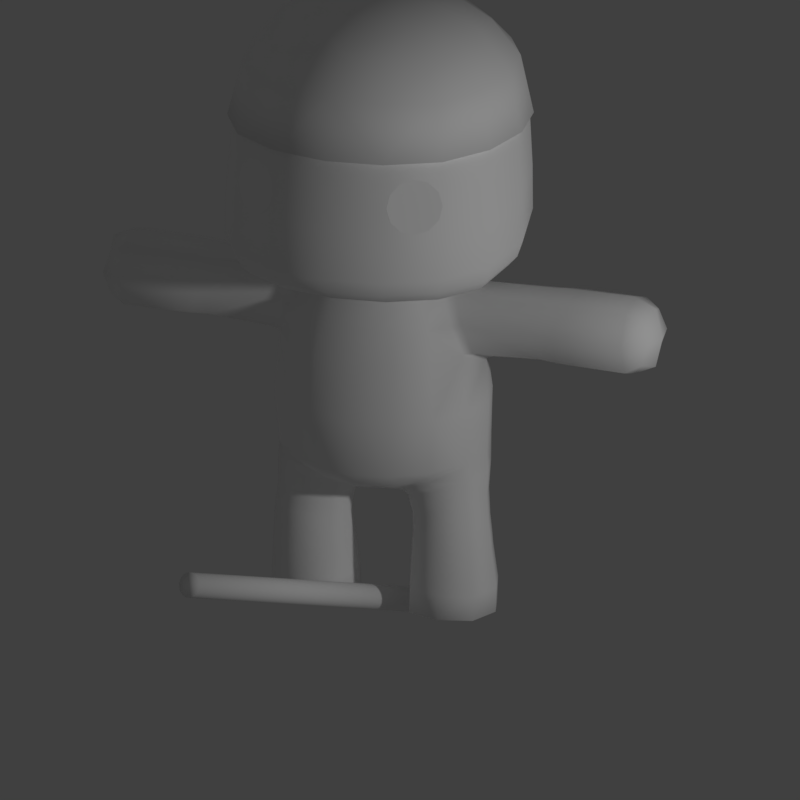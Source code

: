 # Source: CuteCharacter01.blend  (saved by Blender 2.78.0; exported with 4.5.12 LTS)
import bpy
from mathutils import Matrix  # noqa: F401  (used for matrix-valued properties, if any)

bpy.ops.wm.read_factory_settings(use_empty=True)
scene = bpy.context.scene
scene.name = 'Scene'

# ---- collections
col_collection_1 = bpy.data.collections.new('Collection 1'); scene.collection.children.link(col_collection_1)
col_collection_3 = bpy.data.collections.new('Collection 3'); scene.collection.children.link(col_collection_3)

# ---- materials (node trees are filled in below, after node groups)
mat_cutematerial = bpy.data.materials.new('CuteMaterial')
mat_cutematerial.alpha_threshold = 0.0
mat_cutematerial.use_transparent_shadow = False
mat_cutematerial.diffuse_color = (1.0, 1.0, 1.0, 1.0)
mat_cutematerial.roughness = 0.5
mat_cutematerial.specular_intensity = 0.2385
mat_cutematerial.line_color = (0.0, 0.0, 0.0, 1.0)

# ---- material node trees

# ---- world
world_world = bpy.data.worlds.new('World'); scene.world = world_world
world_world.color = (0.05088, 0.05088, 0.05088)
world_world.use_sun_shadow = False
world_world.sun_shadow_jitter_overblur = 0.0
world_world.cycles.sampling_method = 'MANUAL'
world_world.light_settings.ao_factor = 0.2844

# ---- cameras
cam_camera = bpy.data.cameras.new('Camera')
cam_camera.type = 'ORTHO'
cam_camera.clip_end = 100.0
cam_camera.lens = 54.68
cam_camera.sensor_width = 32.0
cam_camera.sensor_height = 18.0
cam_camera.ortho_scale = 2.514
cam_camera.dof.focus_distance = 0.0
cam_camera.dof.aperture_fstop = 128.0

# ---- lights
light_lamp = bpy.data.lights.new('Lamp', 'POINT')
light_lamp.transmission_factor = 0.0
light_lamp.cutoff_distance = 30.0
light_lamp.energy = 100.0
light_lamp.shadow_buffer_clip_start = 1.001
light_lamp.shadow_soft_size = 0.1
light_lamp.shadow_maximum_resolution = 0.006
light_lamp.use_absolute_resolution = True

# ---- meshes
me_cube_001 = bpy.data.meshes.new('Cube.001')
me_cube_001.from_pydata([(-0.2257, -0.01271, 0.0004413), (-0.2335, -0.1641, 0.2532), (-0.2296, 0.1303, 0.008302), (-0.3725, -0.01258, 0.008302), (-0.2296, -0.1555, 0.008302), (-0.08668, -0.01258, 0.008302), (-0.2316, -0.1648, 0.3004), (-0.1043, -0.03492, 0.2532), (-0.3627, -0.03492, 0.2532), (-0.2335, 0.09424, 0.2532), (-0.9374, -0.03065, 1.003), (-0.6138, -0.03065, 0.8785), (-0.6138, -0.1556, 1.003), (-0.6138, -0.03065, 1.128), (-0.8452, 0.09728, 1.003), (-0.6138, 0.09431, 1.003), (-0.8452, -0.03065, 1.131), (-0.8452, -0.1586, 1.003), (-0.8452, -0.03065, 0.8756), (-0.5632, 0.09019, 1.003), (-0.5632, -0.03065, 1.124), (-0.5632, -0.03065, 0.8826), (-0.5632, -0.1515, 1.003), (-0.1061, -0.03925, 0.2887), (-0.3571, -0.03924, 0.3129), (-0.2316, 0.08869, 0.3007), (-0.1031, -0.01259, 0.0004413), (-0.2265, 0.1106, 0.0004413), (-0.2265, -0.1357, 0.0004413), (-0.3494, -0.01259, 0.0004413), (-0.1013, -0.03245, 0.2073), (-0.2336, 0.09979, 0.2073), (-0.2336, -0.1647, 0.2073), (-0.3658, -0.03245, 0.2073), (-0.1224, 0.09461, 0.008302), (-0.1224, -0.1198, 0.008302), (-0.3368, -0.1198, 0.008302), (-0.3368, 0.09461, 0.008302), (-0.2327, 0.1274, 0.08925), (-0.3756, -0.01554, 0.08925), (-0.2327, -0.1585, 0.08925), (-0.0898, -0.01554, 0.08925), (-0.1366, -0.1318, 0.2532), (-0.3304, -0.1318, 0.2532), (-0.1366, 0.06195, 0.2532), (-0.3304, 0.06195, 0.2532), (-0.9144, -0.03065, 0.9075), (-0.9144, 0.0653, 1.003), (-0.6138, 0.06307, 0.9098), (-0.9144, -0.1266, 1.003), (-0.6138, -0.1244, 0.9098), (-0.9144, -0.03065, 1.099), (-0.6138, -0.1244, 1.097), (-0.6138, 0.06307, 1.097), (-0.8452, 0.0653, 0.9075), (-0.8452, -0.1266, 0.9075), (-0.8452, -0.1266, 1.099), (-0.8452, 0.0653, 1.099), (-0.6626, 0.09533, 1.003), (-0.6626, -0.03065, 1.129), (-0.6626, -0.1566, 1.003), (-0.6626, -0.03065, 0.8775), (-0.5631, -0.1213, 1.094), (-0.5631, 0.05998, 1.094), (-0.5631, -0.1213, 0.9129), (-0.5631, 0.05998, 0.9129), (-0.09003, -0.02435, 0.3865), (-0.2257, 0.1153, 0.4267), (-0.2218, -0.1609, 0.437), (-0.3495, -0.02669, 0.481), (-0.14, -0.1324, 0.2913), (-0.3257, -0.1351, 0.3098), (-0.1375, 0.05673, 0.2917), (-0.3258, 0.05671, 0.3098), (-0.1363, 0.07854, 0.0004413), (-0.1363, -0.1037, 0.0004413), (-0.3184, -0.1036, 0.0004413), (-0.3184, 0.07836, 0.0004413), (-0.1344, 0.06673, 0.2073), (-0.1344, -0.1317, 0.2073), (-0.3328, -0.1317, 0.2073), (-0.3327, 0.06673, 0.2073), (-0.1255, 0.09165, 0.08925), (-0.1255, -0.1227, 0.08925), (-0.3399, -0.1227, 0.08925), (-0.3399, 0.09165, 0.08925), (-0.8964, 0.04042, 0.9324), (-0.8964, -0.1017, 0.9324), (-0.8964, -0.1017, 1.075), (-0.8964, 0.04042, 1.075), (-0.6626, 0.06384, 0.909), (-0.6626, -0.1251, 0.909), (-0.6626, -0.1251, 1.098), (-0.6626, 0.06384, 1.098), (-0.1222, 0.0832, 0.394), (-0.1224, -0.1322, 0.4065), (-0.3179, 0.081, 0.4785), (-0.3168, -0.1338, 0.4756), (0.0, -0.004091, 0.4023), (0.0, 0.1234, 0.4173), (0.0, -0.1333, 0.4164), (-0.07917, -0.0087, 0.4013), (-0.1123, 0.1102, 0.4242), (-0.1057, -0.1368, 0.4222), (-0.3434, -0.02254, 0.5464), (-0.3538, -0.03877, 0.71), (-0.3219, 0.08057, 0.7252), (-0.3118, 0.09774, 0.5658), (-0.3093, -0.1412, 0.5289), (-0.3238, -0.1544, 0.7131), (0.0, -0.3145, 0.5138), (0.0, -0.3338, 0.7017), (-0.137, -0.3141, 0.7039), (-0.1289, -0.2947, 0.5196), (0.0, 0.2454, 0.7153), (0.0, 0.2703, 0.563), (-0.1317, 0.249, 0.5671), (-0.1385, 0.2244, 0.7177), (0.0, -0.3165, 0.8919), (0.0, -0.2834, 0.9859), (-0.1162, -0.267, 0.9868), (-0.1297, -0.2984, 0.8931), (-0.3474, -0.04552, 0.8646), (-0.2468, 0.07382, 1.007), (-0.3016, 0.07126, 0.8915), (-0.3104, -0.1435, 0.9031), (-0.2696, -0.1528, 0.999), (0.0, 0.1241, 1.093), (-0.08832, 0.1097, 1.096), (0.0, 0.108, 1.116), (0.0, 0.1431, 1.045), (-0.1009, 0.128, 1.049), (-0.07525, 0.09473, 1.117), (0.0, 0.1676, 0.9671), (0.0, 0.2039, 0.8457), (-0.1334, 0.1829, 0.8516), (-0.1171, 0.1499, 0.9719), (-0.1915, -0.02337, 1.119), (-0.1876, 0.03723, 1.115), (-0.2174, -0.02365, 1.11), (-0.1975, -0.0919, 1.113), (-0.1701, -0.0216, 1.124), (-0.159, 0.03006, 1.126), (-0.2216, 0.04877, 1.082), (-0.2214, -0.09917, 1.097), (-0.159, -0.07763, 1.121), (0.0, -0.2103, 1.092), (-0.08653, -0.198, 1.097), (0.0, -0.2514, 1.046), (0.0, -0.171, 1.116), (-0.07238, -0.1608, 1.116), (-0.102, -0.2343, 1.051), (-0.2258, 0.1337, 0.4764), (-0.2087, -0.1798, 0.4726), (-0.1191, 0.2035, 0.4704), (0.0, 0.223, 0.4598), (-0.1185, -0.2294, 0.4622), (0.0, -0.2454, 0.4521), (-0.2541, 0.1669, 0.7224), (-0.2413, 0.188, 0.5701), (-0.2512, -0.255, 0.7081), (-0.2366, -0.2359, 0.5265), (-0.2057, 0.1116, 0.9915), (-0.2443, 0.1321, 0.8682), (-0.2123, -0.2172, 0.9898), (-0.2378, -0.2443, 0.8965), (-0.1272, 0.02409, 1.137), (-0.1367, -0.02013, 1.132), (-0.1272, -0.06851, 1.126), (-0.05175, -0.138, 1.122), (0.0, -0.1466, 1.122), (-0.05118, 0.07942, 1.14), (0.0, 0.08721, 1.14), (-0.133, 0.07216, 1.122), (-0.1542, 0.08051, 1.103), (-0.1795, 0.09132, 1.063), (-0.1259, -0.1271, 1.119), (-0.1496, -0.1517, 1.108), (-0.1767, -0.1793, 1.078), (-0.1993, 0.1677, 0.4922), (-0.1923, -0.2118, 0.4867), (-0.09871, 0.05862, 1.139), (-0.09871, -0.1111, 1.123), (-0.3413, -0.1372, 0.9081), (-0.3059, -0.1507, 0.9996), (-0.2635, -0.1017, 1.095), (-0.2596, -0.02503, 1.11), (-0.2658, 0.04829, 1.084), (-0.2899, 0.07378, 1.008), (-0.3351, 0.06531, 0.8997), (-0.3714, -0.04308, 0.8719), (-0.2267, -0.1577, 0.3687), (-0.1032, -0.03179, 0.3387), (-0.3483, -0.03291, 0.3958), (-0.2286, 0.09671, 0.3639), (-0.135, -0.1283, 0.3496), (-0.3175, -0.1304, 0.3918), (-0.1337, 0.06595, 0.3438), (-0.3181, 0.06489, 0.3932), (-0.1674, 0.09408, 1.996), (-0.1674, -0.2407, 1.996), (-0.1674, -0.4651, 1.825), (-0.185, -0.5053, 1.624), (-0.432, -0.2583, 1.624), (-0.3918, -0.2407, 1.825), (-0.3918, 0.09484, 1.828), (-0.432, 0.1018, 1.673), (-0.1767, 0.3206, 1.287), (-0.185, 0.3415, 1.677), (-0.1674, 0.3181, 1.833), (-0.4311, -0.2586, 1.203), (-0.4311, 0.08513, 1.275), (-0.1767, -0.513, 1.203), (-0.07659, 0.1409, 1.185), (-0.1529, 0.2537, 1.225), (-0.07659, -0.2099, 1.143), (-0.1529, -0.411, 1.151), (-0.1837, 0.04162, 1.172), (-0.1837, -0.1029, 1.146), (-0.3567, -0.2072, 1.151), (-0.3567, 0.06909, 1.209), (0.0, 0.1066, 2.018), (-0.1799, -0.07333, 2.018), (0.0, -0.2532, 2.018), (0.0, -0.4936, 1.835), (0.0, -0.5363, 1.627), (-0.4203, -0.07333, 1.835), (-0.463, -0.07236, 1.634), (0.0, 0.3524, 1.285), (-0.1758, 0.3502, 1.342), (0.0, 0.3729, 1.678), (0.0, 0.3468, 1.841), (-0.4471, -0.2728, 1.256), (-0.4471, 0.09751, 1.33), (-0.4629, -0.0753, 1.229), (-0.1837, -0.5393, 1.256), (0.0, -0.5448, 1.203), (0.0, 0.1522, 1.187), (0.0, 0.2794, 1.224), (0.0, -0.2233, 1.143), (0.0, -0.4365, 1.151), (-0.1971, -0.02728, 1.159), (-0.3822, -0.06113, 1.175), (-0.1726, 0.285, 1.247), (-0.1726, -0.4666, 1.167), (-0.4028, -0.2364, 1.167), (-0.4028, 0.07618, 1.229), (-0.3392, -0.4126, 1.622), (-0.3072, -0.3806, 1.816), (-0.3392, 0.2486, 1.68), (-0.3072, 0.2332, 1.826), (-0.1549, 0.2339, 1.932), (-0.1549, -0.3806, 1.932), (-0.3072, -0.2283, 1.932), (-0.3072, 0.08162, 1.932), (-0.3357, -0.4176, 1.203), (-0.3357, 0.2253, 1.294), (-0.1923, 0.3308, 1.491), (-0.4488, -0.2657, 1.403), (-0.4488, 0.08851, 1.48), (-0.1923, -0.5221, 1.403), (-0.03949, 0.08485, 1.161), (-0.03949, -0.1296, 1.139), (-0.106, -0.06318, 1.142), (-0.106, 0.0272, 1.155), (-0.1435, 0.1026, 1.182), (-0.2803, 0.1772, 1.229), (-0.2803, -0.3346, 1.151), (-0.1435, -0.1698, 1.143), (-0.481, -0.07556, 1.281), (-0.4315, -0.07229, 1.194), (-0.3299, -0.07333, 1.949), (-0.3453, -0.4424, 1.256), (-0.3453, 0.2487, 1.349), (-0.4809, -0.07936, 1.433), (-0.1143, -0.01592, 1.149), (-0.08105, -0.1046, 1.139), (-0.08105, 0.06323, 1.161), (-0.2612, -0.3345, 1.897), (-0.2612, 0.1879, 1.897), (-0.3526, -0.426, 1.403), (-0.3526, 0.2349, 1.497), (-0.3164, 0.1983, 1.253), (-0.3164, -0.3803, 1.167), (0.0, -0.07333, 2.041), (0.0, 0.384, 1.339), (0.0, -0.578, 1.256), (0.0, 0.3141, 1.244), (0.0, -0.4953, 1.167), (0.0, 0.2566, 1.949), (0.0, -0.4033, 1.949), (0.0, 0.3628, 1.488), (0.0, -0.5542, 1.403), (0.0, 0.08848, 1.162), (0.0, -0.1379, 1.139), (0.0, 0.07874, 1.155), (-0.04077, 0.07479, 1.153), (-0.08407, 0.05462, 1.153), (-0.11, 0.02103, 1.148), (-0.1186, -0.01905, 1.141), (-0.1099, -0.06376, 1.134), (-0.08399, -0.1029, 1.131), (-0.04072, -0.1264, 1.13), (0.0, -0.1343, 1.13), (-0.2638, -0.4616, 1.587), (-0.303, -0.4391, 1.575), (-0.3327, -0.4244, 1.542), (-0.345, -0.4214, 1.497), (-0.3366, -0.4309, 1.452), (-0.3097, -0.4503, 1.419), (-0.2715, -0.4744, 1.407), (-0.2323, -0.4969, 1.419), (-0.2026, -0.5116, 1.452), (-0.1903, -0.5146, 1.497), (-0.1987, -0.5051, 1.542), (-0.2256, -0.4857, 1.575), (-0.2677, -0.468, 1.497), (-0.2677, -0.468, 1.497), (-0.2677, -0.468, 1.497), (-0.2677, -0.468, 1.497), (-0.2677, -0.468, 1.497), (-0.2677, -0.468, 1.497), (-0.2677, -0.468, 1.497), (-0.2677, -0.468, 1.497), (-0.2677, -0.468, 1.497), (-0.2677, -0.468, 1.497), (-0.2677, -0.468, 1.497), (-0.2677, -0.468, 1.497), (-0.1655, 0.1024, 2.011), (-0.1655, -0.2492, 2.011), (-0.1655, -0.4848, 1.831), (-0.1839, -0.527, 1.646), (-0.4433, -0.2677, 1.646), (-0.4011, -0.2492, 1.831), (-0.4011, 0.1032, 1.834), (-0.4433, 0.1104, 1.646), (-0.1839, 0.3622, 1.646), (-0.1655, 0.3376, 1.839), (0.0, 0.1155, 2.034), (-0.1785, -0.07341, 2.034), (0.0, -0.2623, 2.034), (0.0, -0.5147, 1.841), (0.0, -0.5596, 1.646), (-0.431, -0.07341, 1.841), (-0.4758, -0.07239, 1.646), (0.0, 0.3951, 1.646), (0.0, 0.3677, 1.848), (-0.3459, -0.4296, 1.646), (-0.3123, -0.396, 1.821), (-0.3459, 0.2646, 1.646), (-0.3122, 0.2485, 1.832), (-0.1524, 0.2492, 1.943), (-0.1524, -0.396, 1.943), (-0.3123, -0.2361, 1.943), (-0.3122, 0.08929, 1.943), (-0.3361, -0.07341, 1.962), (-0.2639, -0.3477, 1.907), (-0.2639, 0.2009, 1.907), (0.0, -0.07341, 2.058), (0.0, 0.273, 1.962), (0.0, -0.4198, 1.962), (-0.2345, -0.2618, 1.646), (-0.3398, -0.1565, 1.646), (-0.3398, -0.002927, 1.646), (-0.2345, 0.09932, 1.646), (0.0, -0.275, 1.646), (-0.3531, -0.07717, 1.646), (0.0, 0.1127, 1.646), (-0.3003, -0.2222, 1.646), (-0.3003, 0.05967, 1.646)], [], [(0, 27, 74, 26), (0, 26, 75, 28), (0, 28, 76, 29), (0, 29, 77, 27), (1, 43, 80, 32), (1, 32, 79, 42), (6, 71, 43, 1), (24, 8, 43, 71), (83, 41, 30, 79), (83, 79, 32, 40), (84, 40, 32, 80), (84, 80, 33, 39), (85, 39, 33, 81), (82, 38, 31, 78), (2, 38, 82, 34), (2, 34, 74, 27), (2, 27, 77, 37), (2, 37, 85, 38), (85, 81, 31, 38), (3, 29, 76, 36), (3, 36, 84, 39), (3, 39, 85, 37), (3, 37, 77, 29), (4, 28, 75, 35), (4, 35, 83, 40), (4, 40, 84, 36), (4, 36, 76, 28), (5, 26, 74, 34), (5, 34, 82, 41), (5, 41, 83, 35), (5, 35, 75, 26), (191, 195, 95, 68), (191, 68, 97, 196), (7, 42, 79, 30), (7, 30, 78, 44), (23, 70, 42, 7), (25, 72, 44, 9), (8, 45, 81, 33), (8, 33, 80, 43), (24, 73, 45, 8), (82, 78, 30, 41), (9, 44, 78, 31), (9, 31, 81, 45), (6, 1, 42, 70), (25, 9, 45, 73), (10, 47, 86, 46), (10, 46, 87, 49), (10, 49, 88, 51), (10, 51, 89, 47), (65, 189, 190, 21), (11, 61, 90, 48), (21, 64, 50, 11), (19, 65, 48, 15), (11, 50, 91, 61), (12, 60, 91, 50), (22, 62, 52, 12), (20, 13, 52, 62), (12, 52, 92, 60), (13, 59, 92, 52), (20, 63, 53, 13), (13, 53, 93, 59), (14, 58, 90, 54), (14, 54, 86, 47), (14, 47, 89, 57), (14, 57, 93, 58), (19, 15, 53, 63), (15, 48, 90, 58), (15, 58, 93, 53), (22, 12, 50, 64), (16, 51, 88, 56), (16, 56, 92, 59), (16, 59, 93, 57), (16, 57, 89, 51), (17, 49, 87, 55), (17, 55, 91, 60), (17, 60, 92, 56), (17, 56, 88, 49), (18, 46, 86, 54), (18, 54, 90, 61), (18, 61, 91, 55), (18, 55, 87, 46), (20, 186, 187, 63), (22, 184, 185, 62), (62, 185, 186, 20), (21, 190, 183, 64), (63, 187, 188, 19), (19, 188, 189, 65), (192, 197, 94, 66), (192, 66, 95, 195), (193, 196, 97, 69), (193, 69, 96, 198), (194, 198, 96, 67), (194, 67, 94, 197), (98, 101, 102, 99), (99, 102, 154, 155), (102, 152, 179, 154), (98, 100, 103, 101), (100, 157, 156, 103), (103, 156, 180, 153), (158, 159, 107, 106), (108, 109, 105, 104), (122, 105, 109, 125), (122, 124, 106, 105), (107, 159, 179, 152), (160, 109, 108, 161), (112, 113, 110, 111), (108, 153, 180, 161), (125, 109, 160, 165), (106, 107, 104, 105), (160, 161, 113, 112), (116, 117, 114, 115), (124, 163, 158, 106), (118, 121, 112, 111), (110, 113, 156, 157), (113, 161, 180, 156), (158, 117, 116, 159), (115, 155, 154, 116), (116, 154, 179, 159), (121, 165, 160, 112), (134, 114, 117, 135), (164, 165, 121, 120), (120, 121, 118, 119), (148, 151, 120, 119), (162, 163, 124, 123), (164, 126, 125, 165), (135, 136, 133, 134), (144, 126, 164, 178), (151, 178, 164, 120), (127, 130, 131, 128), (128, 131, 175, 174), (143, 175, 162, 123), (133, 136, 131, 130), (127, 128, 132, 129), (129, 132, 171, 172), (128, 174, 173, 132), (132, 173, 181, 171), (162, 136, 135, 163), (137, 141, 142, 138), (138, 142, 173, 174), (141, 167, 166, 142), (142, 166, 181, 173), (137, 138, 143, 139), (138, 174, 175, 143), (137, 139, 144, 140), (140, 144, 178, 177), (137, 140, 145, 141), (141, 145, 168, 167), (140, 177, 176, 145), (145, 176, 182, 168), (146, 149, 150, 147), (147, 150, 176, 177), (149, 170, 169, 150), (150, 169, 182, 176), (146, 147, 151, 148), (147, 177, 178, 151), (136, 162, 175, 131), (183, 125, 126, 184), (184, 126, 144, 185), (185, 144, 139, 186), (186, 139, 143, 187), (187, 143, 123, 188), (188, 123, 124, 189), (189, 124, 122, 190), (190, 122, 125, 183), (64, 183, 184, 22), (21, 11, 48, 65), (23, 7, 44, 72), (67, 96, 107, 152), (96, 69, 104, 107), (69, 97, 108, 104), (97, 68, 153, 108), (68, 95, 103, 153), (95, 66, 101, 103), (66, 94, 102, 101), (94, 67, 152, 102), (135, 117, 158, 163), (25, 194, 197, 72), (25, 73, 198, 194), (24, 193, 198, 73), (24, 71, 196, 193), (23, 192, 195, 70), (23, 72, 197, 192), (6, 191, 196, 71), (6, 70, 195, 191), (199, 222, 284, 221), (199, 221, 289, 251), (199, 251, 279, 254), (199, 254, 271, 222), (200, 223, 284, 222), (200, 222, 271, 253), (200, 253, 278, 252), (200, 252, 290, 223), (202, 201, 248, 247), (201, 224, 290, 252), (201, 252, 278, 248), (204, 226, 227, 203), (202, 247, 280, 260), (202, 260, 292, 225), (204, 203, 247, 248), (203, 227, 274, 258), (203, 258, 280, 247), (206, 227, 226, 205), (204, 248, 278, 253), (204, 253, 271, 226), (206, 205, 250, 249), (205, 226, 271, 254), (205, 254, 279, 250), (209, 231, 230, 208), (206, 249, 281, 259), (206, 259, 274, 227), (207, 229, 285, 228), (207, 228, 287, 243), (207, 243, 282, 256), (207, 256, 273, 229), (272, 280, 258, 232), (229, 257, 291, 285), (209, 208, 249, 250), (208, 230, 291, 257), (208, 257, 281, 249), (209, 250, 279, 251), (209, 251, 289, 231), (210, 232, 269, 234), (210, 234, 270, 245), (210, 245, 283, 255), (210, 255, 272, 232), (269, 274, 259, 233), (232, 258, 274, 269), (273, 233, 259, 281), (286, 292, 260, 235), (211, 234, 269, 233), (211, 233, 273, 256), (211, 256, 282, 246), (211, 246, 270, 234), (272, 235, 260, 280), (212, 236, 286, 235), (212, 235, 272, 255), (212, 255, 283, 244), (212, 244, 288, 236), (214, 213, 265, 266), (213, 237, 293, 261), (213, 261, 277, 265), (216, 215, 239, 240), (214, 266, 282, 243), (214, 243, 287, 238), (216, 267, 268, 215), (219, 242, 241, 218), (215, 268, 276, 262), (215, 262, 294, 239), (216, 240, 288, 244), (216, 244, 283, 267), (220, 266, 265, 217), (217, 265, 277, 264), (217, 264, 275, 241), (219, 218, 268, 267), (218, 241, 275, 263), (218, 263, 276, 268), (220, 217, 241, 242), (219, 267, 283, 245), (219, 245, 270, 242), (220, 242, 270, 246), (220, 246, 282, 266), (293, 295, 296, 261), (295, 172, 171, 296), (261, 296, 297, 277), (296, 171, 181, 297), (277, 297, 298, 264), (297, 181, 166, 298), (264, 298, 299, 275), (298, 166, 167, 299), (275, 299, 300, 263), (299, 167, 168, 300), (263, 300, 301, 276), (300, 168, 182, 301), (276, 301, 302, 262), (301, 182, 169, 302), (262, 302, 303, 294), (302, 169, 170, 303), (214, 238, 237, 213), (273, 281, 257, 229), (202, 225, 224, 201), (307, 308, 320, 319), (314, 315, 327, 326), (304, 305, 317, 316), (311, 312, 324, 323), (308, 309, 321, 320), (315, 304, 316, 327), (305, 306, 318, 317), (312, 313, 325, 324), (309, 310, 322, 321), (306, 307, 319, 318), (313, 314, 326, 325), (310, 311, 323, 322), (328, 339, 358, 338), (328, 338, 359, 351), (328, 351, 357, 354), (328, 354, 355, 339), (329, 340, 358, 339), (329, 339, 355, 353), (329, 353, 356, 352), (329, 352, 360, 340), (331, 330, 348, 347), (330, 341, 360, 352), (330, 352, 356, 348), (333, 343, 344, 332), (333, 332, 347, 348), (335, 344, 343, 334), (333, 348, 356, 353), (333, 353, 355, 343), (335, 334, 350, 349), (334, 343, 355, 354), (334, 354, 357, 350), (337, 346, 345, 336), (337, 336, 349, 350), (337, 350, 357, 351), (337, 351, 359, 346), (331, 342, 341, 330), (349, 336, 364, 369), (344, 335, 363, 366), (332, 344, 366, 362), (331, 347, 368, 361), (336, 345, 367, 364), (347, 332, 362, 368), (335, 349, 369, 363), (342, 331, 361, 365)])
me_cube_001.polygons.foreach_set('use_smooth', [True] * 324)
_uv = me_cube_001.uv_layers.new(name='UVMap')
_uv.uv.foreach_set('vector', [0.8929, 0.3311, 0.8917, 0.2836, 0.9267, 0.2952, 0.9401, 0.3301, 0.8929, 0.3311, 0.9401, 0.3301, 0.9281, 0.3655, 0.8936, 0.3785, 0.8929, 0.3311, 0.8936, 0.3785, 0.8578, 0.3669, 0.8451, 0.332, 0.8929, 0.3311, 0.8451, 0.332, 0.8564, 0.2966, 0.8917, 0.2836, 0.7696, 0.563, 0.7242, 0.563, 0.7242, 0.543, 0.7696, 0.543, 0.7696, 0.563, 0.7696, 0.543, 0.8216, 0.543, 0.8216, 0.563, 0.7696, 0.5838, 0.7242, 0.5838, 0.7242, 0.563, 0.7696, 0.563, 0.6746, 0.5838, 0.6746, 0.563, 0.7242, 0.563, 0.7242, 0.5838, 0.8216, 0.491, 0.8712, 0.491, 0.8712, 0.543, 0.8216, 0.543, 0.8216, 0.491, 0.8216, 0.543, 0.7696, 0.543, 0.7696, 0.491, 0.7242, 0.491, 0.7696, 0.491, 0.7696, 0.543, 0.7242, 0.543, 0.7242, 0.491, 0.7242, 0.543, 0.6746, 0.543, 0.6746, 0.491, 0.6259, 0.491, 0.6746, 0.491, 0.6746, 0.543, 0.6259, 0.543, 0.9199, 0.491, 0.972, 0.491, 0.972, 0.543, 0.9199, 0.543, 0.972, 0.4558, 0.972, 0.491, 0.9199, 0.491, 0.9199, 0.4558, 0.89, 0.2665, 0.9387, 0.2818, 0.9267, 0.2952, 0.8917, 0.2836, 0.89, 0.2665, 0.8917, 0.2836, 0.8564, 0.2966, 0.8419, 0.2836, 0.5805, 0.4558, 0.6259, 0.4558, 0.6259, 0.491, 0.5805, 0.491, 0.6259, 0.491, 0.6259, 0.543, 0.5805, 0.543, 0.5805, 0.491, 0.8266, 0.3323, 0.8451, 0.332, 0.8578, 0.3669, 0.8438, 0.3805, 0.6746, 0.4558, 0.7242, 0.4558, 0.7242, 0.491, 0.6746, 0.491, 0.6746, 0.4558, 0.6746, 0.491, 0.6259, 0.491, 0.6259, 0.4558, 0.8266, 0.3323, 0.8419, 0.2836, 0.8564, 0.2966, 0.8451, 0.332, 0.8926, 0.3956, 0.8936, 0.3785, 0.9281, 0.3655, 0.9406, 0.3784, 0.7696, 0.4558, 0.8216, 0.4558, 0.8216, 0.491, 0.7696, 0.491, 0.7696, 0.4558, 0.7696, 0.491, 0.7242, 0.491, 0.7242, 0.4558, 0.8926, 0.3956, 0.8438, 0.3805, 0.8578, 0.3669, 0.8936, 0.3785, 0.9558, 0.3298, 0.9401, 0.3301, 0.9267, 0.2952, 0.9387, 0.2818, 0.8712, 0.4558, 0.9199, 0.4558, 0.9199, 0.491, 0.8712, 0.491, 0.8712, 0.4558, 0.8712, 0.491, 0.8216, 0.491, 0.8216, 0.4558, 0.9558, 0.3298, 0.9406, 0.3784, 0.9281, 0.3655, 0.9401, 0.3301, 0.7696, 0.6133, 0.8216, 0.6133, 0.8216, 0.6434, 0.7696, 0.6434, 0.7696, 0.6133, 0.7696, 0.6434, 0.7242, 0.6434, 0.7242, 0.6133, 0.8712, 0.563, 0.8216, 0.563, 0.8216, 0.543, 0.8712, 0.543, 0.8712, 0.563, 0.8712, 0.543, 0.9199, 0.543, 0.9199, 0.563, 0.8712, 0.5838, 0.8216, 0.5838, 0.8216, 0.563, 0.8712, 0.563, 0.972, 0.5838, 0.9199, 0.5838, 0.9199, 0.563, 0.972, 0.563, 0.6746, 0.563, 0.6259, 0.563, 0.6259, 0.543, 0.6746, 0.543, 0.6746, 0.563, 0.6746, 0.543, 0.7242, 0.543, 0.7242, 0.563, 0.6746, 0.5838, 0.6259, 0.5838, 0.6259, 0.563, 0.6746, 0.563, 0.9199, 0.491, 0.9199, 0.543, 0.8712, 0.543, 0.8712, 0.491, 0.972, 0.563, 0.9199, 0.563, 0.9199, 0.543, 0.972, 0.543, 0.5805, 0.563, 0.5805, 0.543, 0.6259, 0.543, 0.6259, 0.563, 0.7696, 0.5838, 0.7696, 0.563, 0.8216, 0.563, 0.8216, 0.5838, 0.5805, 0.5838, 0.5805, 0.563, 0.6259, 0.563, 0.6259, 0.5838, 0.8883, 0.161, 0.9243, 0.1603, 0.9198, 0.1914, 0.889, 0.1969, 0.8883, 0.161, 0.889, 0.1969, 0.8579, 0.1925, 0.8524, 0.1616, 0.8883, 0.161, 0.8524, 0.1616, 0.8568, 0.1306, 0.8877, 0.125, 0.8883, 0.161, 0.8877, 0.125, 0.9187, 0.1294, 0.9243, 0.1603, 0.7103, 0.9551, 0.6178, 0.9551, 0.6178, 0.9131, 0.7103, 0.9131, 0.7321, 0.9131, 0.7531, 0.9131, 0.7531, 0.9551, 0.7321, 0.9551, 0.7103, 0.9131, 0.7103, 0.8704, 0.7321, 0.8704, 0.7321, 0.9131, 0.7103, 0.9935, 0.7103, 0.9551, 0.7321, 0.9551, 0.7321, 0.9935, 0.7321, 0.9131, 0.7321, 0.8704, 0.7531, 0.8704, 0.7531, 0.9131, 0.7321, 0.8319, 0.7531, 0.8319, 0.7531, 0.8704, 0.7321, 0.8704, 0.7103, 0.8319, 0.7103, 0.7968, 0.7321, 0.7968, 0.7321, 0.8319, 0.7103, 0.754, 0.7321, 0.754, 0.7321, 0.7968, 0.7103, 0.7968, 0.7321, 0.8319, 0.7321, 0.7968, 0.7531, 0.7968, 0.7531, 0.8319, 0.7321, 0.754, 0.7531, 0.754, 0.7531, 0.7968, 0.7321, 0.7968, 0.7103, 0.754, 0.7103, 0.7121, 0.7321, 0.7121, 0.7321, 0.754, 0.7321, 0.754, 0.7321, 0.7121, 0.7531, 0.7121, 0.7531, 0.754, 0.8314, 0.9935, 0.7531, 0.9935, 0.7531, 0.9551, 0.8314, 0.9551, 0.9616, 0.1596, 0.9424, 0.2131, 0.9198, 0.1914, 0.9243, 0.1603, 0.9616, 0.1596, 0.9243, 0.1603, 0.9187, 0.1294, 0.9405, 0.1069, 0.8314, 0.6769, 0.8314, 0.7121, 0.7531, 0.7121, 0.7531, 0.6769, 0.7103, 0.6769, 0.7321, 0.6769, 0.7321, 0.7121, 0.7103, 0.7121, 0.7321, 0.9935, 0.7321, 0.9551, 0.7531, 0.9551, 0.7531, 0.9935, 0.7321, 0.6769, 0.7531, 0.6769, 0.7531, 0.7121, 0.7321, 0.7121, 0.7103, 0.8319, 0.7321, 0.8319, 0.7321, 0.8704, 0.7103, 0.8704, 0.887, 0.08763, 0.8877, 0.125, 0.8568, 0.1306, 0.8342, 0.1088, 0.8314, 0.754, 0.8314, 0.7968, 0.7531, 0.7968, 0.7531, 0.754, 0.8314, 0.754, 0.7531, 0.754, 0.7531, 0.7121, 0.8314, 0.7121, 0.887, 0.08763, 0.9405, 0.1069, 0.9187, 0.1294, 0.8877, 0.125, 0.815, 0.1623, 0.8524, 0.1616, 0.8579, 0.1925, 0.8361, 0.2151, 0.8314, 0.8319, 0.8314, 0.8704, 0.7531, 0.8704, 0.7531, 0.8319, 0.8314, 0.8319, 0.7531, 0.8319, 0.7531, 0.7968, 0.8314, 0.7968, 0.815, 0.1623, 0.8342, 0.1088, 0.8568, 0.1306, 0.8524, 0.1616, 0.8897, 0.2343, 0.889, 0.1969, 0.9198, 0.1914, 0.9424, 0.2131, 0.8314, 0.9131, 0.8314, 0.9551, 0.7531, 0.9551, 0.7531, 0.9131, 0.8314, 0.9131, 0.7531, 0.9131, 0.7531, 0.8704, 0.8314, 0.8704, 0.8897, 0.2343, 0.8361, 0.2151, 0.8579, 0.1925, 0.889, 0.1969, 0.7103, 0.754, 0.6178, 0.754, 0.6178, 0.7121, 0.7103, 0.7121, 0.7103, 0.8319, 0.6178, 0.8319, 0.6178, 0.7968, 0.7103, 0.7968, 0.7103, 0.7968, 0.6178, 0.7968, 0.6178, 0.754, 0.7103, 0.754, 0.7103, 0.9131, 0.6178, 0.9131, 0.6178, 0.8704, 0.7103, 0.8704, 0.7103, 0.7121, 0.6178, 0.7121, 0.6178, 0.6769, 0.7103, 0.6769, 0.7103, 0.9935, 0.6178, 0.9935, 0.6178, 0.9551, 0.7103, 0.9551, 0.8712, 0.6133, 0.9199, 0.6133, 0.9199, 0.6434, 0.8712, 0.6434, 0.8712, 0.6133, 0.8712, 0.6434, 0.8216, 0.6434, 0.8216, 0.6133, 0.6746, 0.6133, 0.7242, 0.6133, 0.7242, 0.6434, 0.6746, 0.6434, 0.6746, 0.6133, 0.6746, 0.6434, 0.6259, 0.6434, 0.6259, 0.6133, 0.5805, 0.6133, 0.6259, 0.6133, 0.6259, 0.6434, 0.5805, 0.6434, 0.972, 0.6133, 0.972, 0.6434, 0.9199, 0.6434, 0.9199, 0.6133, 0.101, 0.4488, 0.1389, 0.4651, 0.1261, 0.5291, 0.07101, 0.5083, 0.07101, 0.5083, 0.1261, 0.5291, 0.09969, 0.5781, 0.04778, 0.5599, 0.1261, 0.5291, 0.169, 0.5784, 0.1424, 0.5916, 0.09969, 0.5781, 0.4581, 0.4488, 0.4853, 0.511, 0.4356, 0.5351, 0.4212, 0.4675, 0.4853, 0.511, 0.5095, 0.5674, 0.4568, 0.5853, 0.4356, 0.5351, 0.4356, 0.5351, 0.4568, 0.5853, 0.4124, 0.6019, 0.3911, 0.5808, 0.167, 0.7014, 0.1567, 0.6391, 0.2143, 0.628, 0.2261, 0.7018, 0.3436, 0.6194, 0.3385, 0.7057, 0.2824, 0.7019, 0.2791, 0.623, 0.278, 0.7821, 0.2824, 0.7019, 0.3385, 0.7057, 0.3317, 0.8049, 0.278, 0.7821, 0.2119, 0.7904, 0.2261, 0.7018, 0.2824, 0.7019, 0.2143, 0.628, 0.1567, 0.6391, 0.1424, 0.5916, 0.169, 0.5784, 0.3986, 0.7073, 0.3385, 0.7057, 0.3436, 0.6194, 0.3992, 0.6397, 0.4641, 0.707, 0.4668, 0.6358, 0.5235, 0.6143, 0.533, 0.708, 0.3436, 0.6194, 0.3911, 0.5808, 0.4124, 0.6019, 0.3992, 0.6397, 0.3317, 0.8049, 0.3385, 0.7057, 0.3986, 0.7073, 0.3905, 0.7838, 0.2261, 0.7018, 0.2143, 0.628, 0.2791, 0.623, 0.2824, 0.7019, 0.3986, 0.7073, 0.3992, 0.6397, 0.4668, 0.6358, 0.4641, 0.707, 0.09266, 0.6342, 0.09961, 0.6995, 0.02974, 0.6991, 0.03423, 0.6168, 0.2119, 0.7904, 0.1683, 0.7702, 0.167, 0.7014, 0.2261, 0.7018, 0.5177, 0.8151, 0.4591, 0.7846, 0.4641, 0.707, 0.533, 0.708, 0.5235, 0.6143, 0.4668, 0.6358, 0.4568, 0.5853, 0.5095, 0.5674, 0.4668, 0.6358, 0.3992, 0.6397, 0.4124, 0.6019, 0.4568, 0.5853, 0.167, 0.7014, 0.09961, 0.6995, 0.09266, 0.6342, 0.1567, 0.6391, 0.03423, 0.6168, 0.04778, 0.5599, 0.09969, 0.5781, 0.09266, 0.6342, 0.09266, 0.6342, 0.09969, 0.5781, 0.1424, 0.5916, 0.1567, 0.6391, 0.4591, 0.7846, 0.3905, 0.7838, 0.3986, 0.7073, 0.4641, 0.707, 0.03705, 0.7834, 0.02974, 0.6991, 0.09961, 0.6995, 0.1006, 0.7663, 0.3956, 0.832, 0.3905, 0.7838, 0.4591, 0.7846, 0.4524, 0.8326, 0.4524, 0.8326, 0.4591, 0.7846, 0.5177, 0.8151, 0.5053, 0.8655, 0.4948, 0.8993, 0.4462, 0.869, 0.4524, 0.8326, 0.5053, 0.8655, 0.152, 0.8301, 0.1683, 0.7702, 0.2119, 0.7904, 0.1854, 0.852, 0.3956, 0.832, 0.3505, 0.8569, 0.3317, 0.8049, 0.3905, 0.7838, 0.1006, 0.7663, 0.1008, 0.8245, 0.04346, 0.8418, 0.03705, 0.7834, 0.3539, 0.9206, 0.3505, 0.8569, 0.3956, 0.832, 0.395, 0.8791, 0.4462, 0.869, 0.395, 0.8791, 0.3956, 0.832, 0.4524, 0.8326, 0.05241, 0.917, 0.0492, 0.8902, 0.09677, 0.8668, 0.09693, 0.8965, 0.09693, 0.8965, 0.09677, 0.8668, 0.1446, 0.8702, 0.1369, 0.8941, 0.1805, 0.8947, 0.1446, 0.8702, 0.152, 0.8301, 0.1854, 0.852, 0.04346, 0.8418, 0.1008, 0.8245, 0.09677, 0.8668, 0.0492, 0.8902, 0.05241, 0.917, 0.09693, 0.8965, 0.09454, 0.9208, 0.05466, 0.936, 0.05466, 0.936, 0.09454, 0.9208, 0.08255, 0.9412, 0.05504, 0.9474, 0.09693, 0.8965, 0.1369, 0.8941, 0.128, 0.9199, 0.09454, 0.9208, 0.09454, 0.9208, 0.128, 0.9199, 0.1149, 0.947, 0.08255, 0.9412, 0.152, 0.8301, 0.1008, 0.8245, 0.1006, 0.7663, 0.1683, 0.7702, 0.2045, 0.9303, 0.1884, 0.9468, 0.1587, 0.9288, 0.1702, 0.9089, 0.1702, 0.9089, 0.1587, 0.9288, 0.128, 0.9199, 0.1369, 0.8941, 0.1884, 0.9468, 0.1716, 0.9672, 0.147, 0.9518, 0.1587, 0.9288, 0.1587, 0.9288, 0.147, 0.9518, 0.1149, 0.947, 0.128, 0.9199, 0.2045, 0.9303, 0.1702, 0.9089, 0.1805, 0.8947, 0.2062, 0.9266, 0.1702, 0.9089, 0.1369, 0.8941, 0.1446, 0.8702, 0.1805, 0.8947, 0.3323, 0.9551, 0.329, 0.9527, 0.3539, 0.9206, 0.3654, 0.9301, 0.3654, 0.9301, 0.3539, 0.9206, 0.395, 0.8791, 0.3998, 0.9015, 0.3323, 0.9551, 0.3654, 0.9301, 0.3721, 0.9496, 0.3476, 0.9721, 0.3476, 0.9721, 0.3721, 0.9496, 0.3844, 0.9697, 0.3661, 0.9915, 0.3654, 0.9301, 0.3998, 0.9015, 0.4045, 0.9309, 0.3721, 0.9496, 0.3721, 0.9496, 0.4045, 0.9309, 0.413, 0.9571, 0.3844, 0.9697, 0.4879, 0.9195, 0.4745, 0.9526, 0.4393, 0.9291, 0.4436, 0.8972, 0.4436, 0.8972, 0.4393, 0.9291, 0.4045, 0.9309, 0.3998, 0.9015, 0.4745, 0.9526, 0.4682, 0.9701, 0.4443, 0.9575, 0.4393, 0.9291, 0.4393, 0.9291, 0.4443, 0.9575, 0.413, 0.9571, 0.4045, 0.9309, 0.4879, 0.9195, 0.4436, 0.8972, 0.4462, 0.869, 0.4948, 0.8993, 0.4436, 0.8972, 0.3998, 0.9015, 0.395, 0.8791, 0.4462, 0.869, 0.1008, 0.8245, 0.152, 0.8301, 0.1446, 0.8702, 0.09677, 0.8668, 0.6178, 0.8704, 0.5805, 0.8704, 0.5805, 0.8319, 0.6178, 0.8319, 0.6178, 0.8319, 0.5805, 0.8319, 0.5805, 0.7968, 0.6178, 0.7968, 0.6178, 0.7968, 0.5805, 0.7968, 0.5805, 0.754, 0.6178, 0.754, 0.6178, 0.754, 0.5805, 0.754, 0.5805, 0.7121, 0.6178, 0.7121, 0.6178, 0.7121, 0.5805, 0.7121, 0.5805, 0.6769, 0.6178, 0.6769, 0.6178, 0.9935, 0.5805, 0.9935, 0.5805, 0.9551, 0.6178, 0.9551, 0.6178, 0.9551, 0.5805, 0.9551, 0.5805, 0.9131, 0.6178, 0.9131, 0.6178, 0.9131, 0.5805, 0.9131, 0.5805, 0.8704, 0.6178, 0.8704, 0.7103, 0.8704, 0.6178, 0.8704, 0.6178, 0.8319, 0.7103, 0.8319, 0.7103, 0.9131, 0.7321, 0.9131, 0.7321, 0.9551, 0.7103, 0.9551, 0.8712, 0.5838, 0.8712, 0.563, 0.9199, 0.563, 0.9199, 0.5838, 0.5805, 0.6434, 0.6259, 0.6434, 0.6259, 0.664, 0.5805, 0.664, 0.6259, 0.6434, 0.6746, 0.6434, 0.6746, 0.664, 0.6259, 0.664, 0.6746, 0.6434, 0.7242, 0.6434, 0.7242, 0.664, 0.6746, 0.664, 0.7242, 0.6434, 0.7696, 0.6434, 0.7696, 0.664, 0.7242, 0.664, 0.7696, 0.6434, 0.8216, 0.6434, 0.8216, 0.664, 0.7696, 0.664, 0.8216, 0.6434, 0.8712, 0.6434, 0.8712, 0.664, 0.8216, 0.664, 0.8712, 0.6434, 0.9199, 0.6434, 0.9199, 0.664, 0.8712, 0.664, 0.9199, 0.6434, 0.972, 0.6434, 0.972, 0.664, 0.9199, 0.664, 0.1006, 0.7663, 0.09961, 0.6995, 0.167, 0.7014, 0.1683, 0.7702, 0.972, 0.5838, 0.972, 0.6133, 0.9199, 0.6133, 0.9199, 0.5838, 0.5805, 0.5838, 0.6259, 0.5838, 0.6259, 0.6133, 0.5805, 0.6133, 0.6746, 0.5838, 0.6746, 0.6133, 0.6259, 0.6133, 0.6259, 0.5838, 0.6746, 0.5838, 0.7242, 0.5838, 0.7242, 0.6133, 0.6746, 0.6133, 0.8712, 0.5838, 0.8712, 0.6133, 0.8216, 0.6133, 0.8216, 0.5838, 0.8712, 0.5838, 0.9199, 0.5838, 0.9199, 0.6133, 0.8712, 0.6133, 0.7696, 0.5838, 0.7696, 0.6133, 0.7242, 0.6133, 0.7242, 0.5838, 0.7696, 0.5838, 0.8216, 0.5838, 0.8216, 0.6133, 0.7696, 0.6133, 0.7038, 0.2955, 0.7038, 0.2282, 0.7678, 0.2282, 0.7678, 0.2955, 0.7038, 0.2955, 0.7678, 0.2955, 0.7678, 0.363, 0.7038, 0.363, 0.7038, 0.2955, 0.7038, 0.363, 0.6454, 0.363, 0.6454, 0.2955, 0.7038, 0.2955, 0.6454, 0.2955, 0.6454, 0.2282, 0.7038, 0.2282, 0.7038, 0.1596, 0.7678, 0.1596, 0.7678, 0.2282, 0.7038, 0.2282, 0.7038, 0.1596, 0.7038, 0.2282, 0.6454, 0.2282, 0.6454, 0.1596, 0.7038, 0.1596, 0.6454, 0.1596, 0.6454, 0.08637, 0.7038, 0.08637, 0.7038, 0.1596, 0.7038, 0.08637, 0.7678, 0.08637, 0.7678, 0.1596, 0.4911, 0.3564, 0.4911, 0.4386, 0.4212, 0.4386, 0.4212, 0.3564, 0.7038, 0.006459, 0.7678, 0.006459, 0.7678, 0.08637, 0.7038, 0.08637, 0.7038, 0.006459, 0.7038, 0.08637, 0.6454, 0.08637, 0.6129, 0.04641, 0.3502, 0.4386, 0.2836, 0.4386, 0.2836, 0.3564, 0.3502, 0.3564, 0.4911, 0.3564, 0.4212, 0.3564, 0.4212, 0.265, 0.4911, 0.265, 0.4911, 0.3564, 0.4911, 0.265, 0.5676, 0.265, 0.5676, 0.3564, 0.3502, 0.4386, 0.3502, 0.3564, 0.4212, 0.3564, 0.4212, 0.4386, 0.3502, 0.3564, 0.2836, 0.3564, 0.2836, 0.265, 0.3502, 0.265, 0.3502, 0.3564, 0.3502, 0.265, 0.4212, 0.265, 0.4212, 0.3564, 0.2183, 0.3564, 0.2836, 0.3564, 0.2836, 0.4386, 0.2183, 0.4386, 0.5805, 0.1596, 0.6129, 0.04641, 0.6454, 0.08637, 0.6454, 0.1596, 0.5805, 0.1596, 0.6454, 0.1596, 0.6454, 0.2282, 0.5805, 0.2282, 0.2183, 0.3564, 0.2183, 0.4386, 0.1528, 0.4386, 0.1528, 0.3564, 0.5805, 0.2955, 0.5805, 0.2282, 0.6454, 0.2282, 0.6454, 0.2955, 0.5805, 0.2955, 0.6454, 0.2955, 0.6454, 0.363, 0.6129, 0.403, 0.08296, 0.4386, 0.006459, 0.4386, 0.006459, 0.3564, 0.08296, 0.3564, 0.2183, 0.3564, 0.1528, 0.3564, 0.1528, 0.265, 0.2183, 0.265, 0.2183, 0.3564, 0.2183, 0.265, 0.2836, 0.265, 0.2836, 0.3564, 0.08296, 0.1718, 0.08296, 0.1984, 0.006459, 0.1984, 0.006459, 0.1718, 0.08296, 0.1718, 0.006459, 0.1718, 0.006459, 0.1475, 0.08296, 0.1475, 0.08296, 0.1718, 0.08296, 0.1475, 0.1528, 0.1475, 0.1528, 0.1718, 0.08296, 0.1718, 0.1528, 0.1718, 0.1528, 0.1984, 0.08296, 0.1984, 0.4212, 0.1984, 0.4212, 0.265, 0.3502, 0.265, 0.3502, 0.1984, 0.08296, 0.1984, 0.08296, 0.265, 0.006459, 0.265, 0.006459, 0.1984, 0.08296, 0.4386, 0.08296, 0.3564, 0.1528, 0.3564, 0.1528, 0.4386, 0.08296, 0.3564, 0.006459, 0.3564, 0.006459, 0.265, 0.08296, 0.265, 0.08296, 0.3564, 0.08296, 0.265, 0.1528, 0.265, 0.1528, 0.3564, 0.7038, 0.4429, 0.6129, 0.403, 0.6454, 0.363, 0.7038, 0.363, 0.7038, 0.4429, 0.7038, 0.363, 0.7678, 0.363, 0.7678, 0.4429, 0.3502, 0.1718, 0.3502, 0.1984, 0.2836, 0.1984, 0.2837, 0.1718, 0.3502, 0.1718, 0.2837, 0.1718, 0.2836, 0.1475, 0.3502, 0.1475, 0.3502, 0.1718, 0.3502, 0.1475, 0.4212, 0.1475, 0.4212, 0.1718, 0.3502, 0.1718, 0.4212, 0.1718, 0.4212, 0.1984, 0.3502, 0.1984, 0.2836, 0.1984, 0.2836, 0.265, 0.2183, 0.265, 0.2183, 0.1984, 0.3502, 0.1984, 0.3502, 0.265, 0.2836, 0.265, 0.2836, 0.1984, 0.1528, 0.1984, 0.2183, 0.1984, 0.2183, 0.265, 0.1528, 0.265, 0.5676, 0.1984, 0.5676, 0.265, 0.4911, 0.265, 0.4911, 0.1984, 0.2183, 0.1718, 0.2837, 0.1718, 0.2836, 0.1984, 0.2183, 0.1984, 0.2183, 0.1718, 0.2183, 0.1984, 0.1528, 0.1984, 0.1528, 0.1718, 0.2183, 0.1718, 0.1528, 0.1718, 0.1528, 0.1475, 0.2183, 0.1475, 0.2183, 0.1718, 0.2183, 0.1475, 0.2836, 0.1475, 0.2837, 0.1718, 0.4212, 0.1984, 0.4911, 0.1984, 0.4911, 0.265, 0.4212, 0.265, 0.4911, 0.1718, 0.5676, 0.1718, 0.5676, 0.1984, 0.4911, 0.1984, 0.4911, 0.1718, 0.4911, 0.1984, 0.4212, 0.1984, 0.4212, 0.1718, 0.4911, 0.1718, 0.4212, 0.1718, 0.4212, 0.1475, 0.4911, 0.1475, 0.4911, 0.1718, 0.4911, 0.1475, 0.5676, 0.1475, 0.5676, 0.1718, 0.08296, 0.124, 0.08296, 0.06237, 0.1528, 0.06237, 0.1528, 0.124, 0.08296, 0.06237, 0.006459, 0.06237, 0.006459, 0.006459, 0.08296, 0.006459, 0.08296, 0.06237, 0.08296, 0.006459, 0.1528, 0.006459, 0.1528, 0.06237, 0.4911, 0.124, 0.4911, 0.06237, 0.5676, 0.06237, 0.5676, 0.124, 0.08296, 0.124, 0.1528, 0.124, 0.1528, 0.1475, 0.08296, 0.1475, 0.08296, 0.124, 0.08296, 0.1475, 0.006459, 0.1475, 0.006459, 0.124, 0.4911, 0.124, 0.4212, 0.124, 0.4212, 0.06237, 0.4911, 0.06237, 0.3502, 0.124, 0.2836, 0.124, 0.2836, 0.06237, 0.3502, 0.06237, 0.4911, 0.06237, 0.4212, 0.06237, 0.4212, 0.006459, 0.4911, 0.006459, 0.4911, 0.06237, 0.4911, 0.006459, 0.5676, 0.006459, 0.5676, 0.06237, 0.4911, 0.124, 0.5676, 0.124, 0.5676, 0.1475, 0.4911, 0.1475, 0.4911, 0.124, 0.4911, 0.1475, 0.4212, 0.1475, 0.4212, 0.124, 0.2183, 0.124, 0.1528, 0.124, 0.1528, 0.06237, 0.2183, 0.06237, 0.2183, 0.06237, 0.1528, 0.06237, 0.1528, 0.006459, 0.2183, 0.006459, 0.2183, 0.06237, 0.2183, 0.006459, 0.2836, 0.006459, 0.2836, 0.06237, 0.3502, 0.124, 0.3502, 0.06237, 0.4212, 0.06237, 0.4212, 0.124, 0.3502, 0.06237, 0.2836, 0.06237, 0.2836, 0.006459, 0.3502, 0.006459, 0.3502, 0.06237, 0.3502, 0.006459, 0.4212, 0.006459, 0.4212, 0.06237, 0.2183, 0.124, 0.2183, 0.06237, 0.2836, 0.06237, 0.2836, 0.124, 0.3502, 0.124, 0.4212, 0.124, 0.4212, 0.1475, 0.3502, 0.1475, 0.3502, 0.124, 0.3502, 0.1475, 0.2836, 0.1475, 0.2836, 0.124, 0.2183, 0.124, 0.2836, 0.124, 0.2836, 0.1475, 0.2183, 0.1475, 0.2183, 0.124, 0.2183, 0.1475, 0.1528, 0.1475, 0.1528, 0.124, 0.05306, 0.9577, 0.05431, 0.9521, 0.08041, 0.9506, 0.07472, 0.9594, 0.05431, 0.9521, 0.05504, 0.9474, 0.08255, 0.9412, 0.08041, 0.9506, 0.07472, 0.9594, 0.08041, 0.9506, 0.1117, 0.9583, 0.1046, 0.9644, 0.08041, 0.9506, 0.08255, 0.9412, 0.1149, 0.947, 0.1117, 0.9583, 0.1046, 0.9644, 0.1117, 0.9583, 0.1438, 0.9608, 0.1386, 0.966, 0.1117, 0.9583, 0.1149, 0.947, 0.147, 0.9518, 0.1438, 0.9608, 0.1386, 0.966, 0.1438, 0.9608, 0.1688, 0.9716, 0.1652, 0.9741, 0.1438, 0.9608, 0.147, 0.9518, 0.1716, 0.9672, 0.1688, 0.9716, 0.3695, 1.0, 0.3686, 0.9961, 0.388, 0.9776, 0.391, 0.984, 0.3686, 0.9961, 0.3661, 0.9915, 0.3844, 0.9697, 0.388, 0.9776, 0.391, 0.984, 0.388, 0.9776, 0.4146, 0.9667, 0.4177, 0.9759, 0.388, 0.9776, 0.3844, 0.9697, 0.413, 0.9571, 0.4146, 0.9667, 0.4177, 0.9759, 0.4146, 0.9667, 0.4436, 0.9672, 0.4456, 0.9763, 0.4146, 0.9667, 0.413, 0.9571, 0.4443, 0.9575, 0.4436, 0.9672, 0.4456, 0.9763, 0.4436, 0.9672, 0.4675, 0.9744, 0.4675, 0.9788, 0.4436, 0.9672, 0.4443, 0.9575, 0.4682, 0.9701, 0.4675, 0.9744, 0.08296, 0.124, 0.006459, 0.124, 0.006459, 0.06237, 0.08296, 0.06237, 0.1528, 0.1984, 0.1528, 0.265, 0.08296, 0.265, 0.08296, 0.1984, 0.4911, 0.3564, 0.5676, 0.3564, 0.5676, 0.4386, 0.4911, 0.4386, 0.8444, 0.9219, 0.854, 0.886, 0.9162, 0.9219, 0.9162, 0.9219, 0.9784, 0.9578, 0.9521, 0.9841, 0.9162, 0.9219, 0.9162, 0.9219, 0.9162, 0.9937, 0.8803, 0.9841, 0.9162, 0.9219, 0.9162, 0.9219, 0.9521, 0.8597, 0.9784, 0.886, 0.9162, 0.9219, 0.9162, 0.9219, 0.854, 0.886, 0.8803, 0.8597, 0.9162, 0.9219, 0.9162, 0.9219, 0.9521, 0.9841, 0.9162, 0.9937, 0.9162, 0.9219, 0.9162, 0.9219, 0.8803, 0.9841, 0.854, 0.9578, 0.9162, 0.9219, 0.9162, 0.9219, 0.9784, 0.886, 0.9881, 0.9219, 0.9162, 0.9219, 0.9162, 0.9219, 0.8803, 0.8597, 0.9162, 0.85, 0.9162, 0.9219, 0.9162, 0.9219, 0.854, 0.9578, 0.8444, 0.9219, 0.9162, 0.9219, 0.9162, 0.9219, 0.9881, 0.9219, 0.9784, 0.9578, 0.9162, 0.9219, 0.9162, 0.9219, 0.9162, 0.85, 0.9521, 0.8597, 0.9162, 0.9219, 0.9162, 0.9219, 0.9066, 0.824, 0.9047, 0.8274, 0.9309, 0.831, 0.9309, 0.8274, 0.9066, 0.824, 0.9309, 0.8274, 0.9309, 0.8168, 0.9086, 0.8141, 0.9066, 0.824, 0.9086, 0.8141, 0.8922, 0.8087, 0.8851, 0.8141, 0.9066, 0.824, 0.8851, 0.8141, 0.8816, 0.8168, 0.9047, 0.8274, 0.9066, 0.824, 0.9309, 0.8274, 0.9309, 0.831, 0.9047, 0.8274, 0.9066, 0.824, 0.9047, 0.8274, 0.8816, 0.8168, 0.8851, 0.8141, 0.9066, 0.824, 0.8851, 0.8141, 0.8922, 0.8087, 0.9086, 0.8141, 0.9066, 0.824, 0.9086, 0.8141, 0.9309, 0.8168, 0.9309, 0.8274, 0.9039, 0.7705, 0.9066, 0.7977, 0.8851, 0.7962, 0.8801, 0.7705, 0.9066, 0.7977, 0.9309, 0.7991, 0.9309, 0.8168, 0.9086, 0.8141, 0.9066, 0.7977, 0.9086, 0.8141, 0.8922, 0.8087, 0.8851, 0.7962, 0.872, 0.7977, 0.8676, 0.7991, 0.8611, 0.7705, 0.8658, 0.7705, 0.872, 0.7977, 0.8658, 0.7705, 0.8801, 0.7705, 0.8851, 0.7962, 0.8658, 0.7705, 0.8611, 0.7705, 0.8676, 0.7991, 0.872, 0.7981, 0.872, 0.7977, 0.8851, 0.7962, 0.8922, 0.8087, 0.8851, 0.8141, 0.872, 0.7977, 0.8851, 0.8141, 0.8816, 0.8168, 0.8676, 0.7991, 0.8658, 0.7705, 0.872, 0.7981, 0.8851, 0.7978, 0.8801, 0.7705, 0.872, 0.7981, 0.8676, 0.7991, 0.8816, 0.8168, 0.8851, 0.8141, 0.872, 0.7981, 0.8851, 0.8141, 0.8922, 0.8087, 0.8851, 0.7978, 0.9066, 0.7988, 0.9309, 0.8, 0.9309, 0.7705, 0.9039, 0.7705, 0.9066, 0.7988, 0.9039, 0.7705, 0.8801, 0.7705, 0.8851, 0.7978, 0.9066, 0.7988, 0.8851, 0.7978, 0.8922, 0.8087, 0.9086, 0.8141, 0.9066, 0.7988, 0.9086, 0.8141, 0.9309, 0.8168, 0.9309, 0.8, 0.9039, 0.7705, 0.9309, 0.7705, 0.9309, 0.7991, 0.9066, 0.7977, 0.8801, 0.7705, 0.9039, 0.7705, 0.8965, 0.7705, 0.8868, 0.7705, 0.8611, 0.7705, 0.8658, 0.7705, 0.881, 0.7705, 0.8791, 0.7705, 0.8658, 0.7705, 0.8611, 0.7705, 0.8791, 0.7705, 0.881, 0.7705, 0.9039, 0.7705, 0.8801, 0.7705, 0.8868, 0.7705, 0.8965, 0.7705, 0.9039, 0.7705, 0.9309, 0.7705, 0.9309, 0.7705, 0.8965, 0.7705, 0.8801, 0.7705, 0.8658, 0.7705, 0.881, 0.7705, 0.8868, 0.7705, 0.8658, 0.7705, 0.8801, 0.7705, 0.8868, 0.7705, 0.881, 0.7705, 0.9309, 0.7705, 0.9039, 0.7705, 0.8965, 0.7705, 0.9309, 0.7705])
me_cube_001.materials.append(mat_cutematerial)
me_cube_001.use_remesh_preserve_volume = False
me_cube_001.use_remesh_preserve_attributes = False
me_cube_001.use_mirror_vertex_groups = False
me_cube_001.update()
me_cylinder = bpy.data.meshes.new('Cylinder')
me_cylinder.from_pydata([(-0.3045, 0.9526, 0.03794), (0.0753, -0.1857, 0.03794), (-0.2977, 0.9549, 0.03475), (0.08209, -0.1834, 0.03475), (-0.2916, 0.9569, 0.03021), (0.08816, -0.1814, 0.03021), (-0.2865, 0.9586, 0.02452), (0.09327, -0.1797, 0.02452), (-0.2825, 0.9599, 0.01788), (0.09724, -0.1784, 0.01788), (-0.2799, 0.9608, 0.01056), (0.09989, -0.1775, 0.01056), (-0.2786, 0.9612, 0.002826), (0.1011, -0.1771, 0.002825), (-0.2788, 0.9612, -0.005013), (0.1009, -0.1772, -0.005013), (-0.2805, 0.9606, -0.01266), (0.09929, -0.1777, -0.01266), (-0.2835, 0.9596, -0.01982), (0.09625, -0.1787, -0.01982), (-0.2878, 0.9582, -0.02622), (0.09195, -0.1802, -0.02622), (-0.2932, 0.9564, -0.03161), (0.08655, -0.182, -0.03161), (-0.2995, 0.9543, -0.03578), (0.08025, -0.1841, -0.03578), (-0.3065, 0.9519, -0.03858), (0.07331, -0.1864, -0.03858), (-0.3138, 0.9495, -0.0399), (0.06597, -0.1888, -0.0399), (-0.3212, 0.947, -0.03968), (0.05854, -0.1913, -0.03968), (-0.3285, 0.9446, -0.03794), (0.05128, -0.1937, -0.03794), (-0.3353, 0.9423, -0.03475), (0.04449, -0.196, -0.03475), (-0.3413, 0.9403, -0.03021), (0.03842, -0.198, -0.03021), (-0.3464, 0.9386, -0.02452), (0.03331, -0.1997, -0.02452), (-0.3504, 0.9373, -0.01788), (0.02935, -0.201, -0.01788), (-0.3531, 0.9364, -0.01056), (0.02669, -0.2019, -0.01056), (-0.3543, 0.936, -0.002825), (0.02544, -0.2023, -0.002826), (-0.3541, 0.936, 0.005013), (0.02565, -0.2023, 0.005013), (-0.3525, 0.9366, 0.01266), (0.0273, -0.2017, 0.01266), (-0.3494, 0.9376, 0.01982), (0.03033, -0.2007, 0.01982), (-0.3451, 0.939, 0.02622), (0.03463, -0.1993, 0.02622), (-0.3397, 0.9408, 0.03161), (0.04004, -0.1975, 0.03161), (-0.3334, 0.9429, 0.03578), (0.04633, -0.1954, 0.03578), (-0.3265, 0.9453, 0.03858), (0.05328, -0.1931, 0.03858), (-0.3191, 0.9477, 0.0399), (0.06061, -0.1906, 0.0399), (-0.3117, 0.9502, 0.03968), (0.06805, -0.1881, 0.03968)], [], [(0, 1, 3, 2), (2, 3, 5, 4), (4, 5, 7, 6), (6, 7, 9, 8), (8, 9, 11, 10), (10, 11, 13, 12), (12, 13, 15, 14), (14, 15, 17, 16), (16, 17, 19, 18), (18, 19, 21, 20), (20, 21, 23, 22), (22, 23, 25, 24), (24, 25, 27, 26), (26, 27, 29, 28), (28, 29, 31, 30), (30, 31, 33, 32), (32, 33, 35, 34), (34, 35, 37, 36), (36, 37, 39, 38), (38, 39, 41, 40), (40, 41, 43, 42), (42, 43, 45, 44), (44, 45, 47, 46), (46, 47, 49, 48), (48, 49, 51, 50), (50, 51, 53, 52), (52, 53, 55, 54), (54, 55, 57, 56), (56, 57, 59, 58), (58, 59, 61, 60), (3, 1, 63, 61, 59, 57, 55, 53, 51, 49, 47, 45, 43, 41, 39, 37, 35, 33, 31, 29, 27, 25, 23, 21, 19, 17, 15, 13, 11, 9, 7, 5), (60, 61, 63, 62), (62, 63, 1, 0), (0, 2, 4, 6, 8, 10, 12, 14, 16, 18, 20, 22, 24, 26, 28, 30, 32, 34, 36, 38, 40, 42, 44, 46, 48, 50, 52, 54, 56, 58, 60, 62)])
me_cylinder.polygons.foreach_set('use_smooth', [True] * 34)
_uv = me_cylinder.uv_layers.new(name='UVMap')
_uv.uv.foreach_set('vector', [0.8915, 0.6929, 0.9493, 0.7082, 0.9487, 0.7084, 0.891, 0.693, 0.891, 0.693, 0.9487, 0.7084, 0.9482, 0.7086, 0.8905, 0.6933, 0.8905, 0.6933, 0.9482, 0.7086, 0.9478, 0.709, 0.89, 0.6936, 0.89, 0.6936, 0.9478, 0.709, 0.9474, 0.7094, 0.8896, 0.6941, 0.8896, 0.6941, 0.9474, 0.7094, 0.947, 0.71, 0.8893, 0.6947, 0.8893, 0.6947, 0.947, 0.71, 0.9468, 0.7106, 0.889, 0.6952, 0.889, 0.6952, 0.9468, 0.7106, 0.9466, 0.7112, 0.8889, 0.6959, 0.8889, 0.6959, 0.9466, 0.7112, 0.9466, 0.7119, 0.8888, 0.6965, 0.8888, 0.6965, 0.9466, 0.7119, 0.9466, 0.7125, 0.8889, 0.6972, 0.8889, 0.6972, 0.9466, 0.7125, 0.9468, 0.7131, 0.889, 0.6978, 0.889, 0.6978, 0.9468, 0.7131, 0.947, 0.7136, 0.8893, 0.6983, 0.8893, 0.6983, 0.947, 0.7136, 0.9474, 0.7141, 0.8896, 0.6987, 0.8896, 0.6987, 0.9474, 0.7141, 0.9478, 0.7144, 0.89, 0.6991, 0.89, 0.6991, 0.9478, 0.7144, 0.9482, 0.7147, 0.8905, 0.6993, 0.8905, 0.6993, 0.9482, 0.7147, 0.9487, 0.7148, 0.891, 0.6994, 0.891, 0.6994, 0.9487, 0.7148, 0.9493, 0.7148, 0.8915, 0.6994, 0.8915, 0.6994, 0.9493, 0.7148, 0.9498, 0.7146, 0.8921, 0.6993, 0.8921, 0.6993, 0.9498, 0.7146, 0.9503, 0.7144, 0.8926, 0.6991, 0.8926, 0.6991, 0.9503, 0.7144, 0.9508, 0.714, 0.893, 0.6987, 0.893, 0.6987, 0.9508, 0.714, 0.9512, 0.7136, 0.8934, 0.6982, 0.8934, 0.6982, 0.9512, 0.7136, 0.9515, 0.713, 0.8938, 0.6977, 0.8938, 0.6977, 0.9515, 0.713, 0.9518, 0.7124, 0.894, 0.6971, 0.894, 0.6971, 0.9518, 0.7124, 0.9519, 0.7118, 0.8942, 0.6965, 0.8942, 0.6965, 0.9519, 0.7118, 0.952, 0.7111, 0.8942, 0.6958, 0.8942, 0.6958, 0.952, 0.7111, 0.9519, 0.7105, 0.8942, 0.6952, 0.8942, 0.6952, 0.9519, 0.7105, 0.9518, 0.7099, 0.894, 0.6946, 0.894, 0.6946, 0.9518, 0.7099, 0.9515, 0.7094, 0.8938, 0.694, 0.8938, 0.694, 0.9515, 0.7094, 0.9512, 0.7089, 0.8934, 0.6936, 0.8934, 0.6936, 0.9512, 0.7089, 0.9508, 0.7086, 0.893, 0.6932, 0.893, 0.6932, 0.9508, 0.7086, 0.9503, 0.7083, 0.8926, 0.693, 0.9487, 0.7084, 0.9493, 0.7082, 0.9498, 0.7082, 0.9503, 0.7083, 0.9508, 0.7086, 0.9512, 0.7089, 0.9515, 0.7094, 0.9518, 0.7099, 0.9519, 0.7105, 0.952, 0.7111, 0.9519, 0.7118, 0.9518, 0.7124, 0.9515, 0.713, 0.9512, 0.7136, 0.9508, 0.714, 0.9503, 0.7144, 0.9498, 0.7146, 0.9493, 0.7148, 0.9487, 0.7148, 0.9482, 0.7147, 0.9478, 0.7144, 0.9474, 0.7141, 0.947, 0.7136, 0.9468, 0.7131, 0.9466, 0.7125, 0.9466, 0.7119, 0.9466, 0.7112, 0.9468, 0.7106, 0.947, 0.71, 0.9474, 0.7094, 0.9478, 0.709, 0.9482, 0.7086, 0.8926, 0.693, 0.9503, 0.7083, 0.9498, 0.7082, 0.8921, 0.6929, 0.8921, 0.6929, 0.9498, 0.7082, 0.9493, 0.7082, 0.8915, 0.6929, 0.8915, 0.6929, 0.891, 0.693, 0.8905, 0.6933, 0.89, 0.6936, 0.8896, 0.6941, 0.8893, 0.6947, 0.889, 0.6952, 0.8889, 0.6959, 0.8888, 0.6965, 0.8889, 0.6972, 0.889, 0.6978, 0.8893, 0.6983, 0.8896, 0.6987, 0.89, 0.6991, 0.8905, 0.6993, 0.891, 0.6994, 0.8915, 0.6994, 0.8921, 0.6993, 0.8926, 0.6991, 0.893, 0.6987, 0.8934, 0.6982, 0.8938, 0.6977, 0.894, 0.6971, 0.8942, 0.6965, 0.8942, 0.6958, 0.8942, 0.6952, 0.894, 0.6946, 0.8938, 0.694, 0.8934, 0.6936, 0.893, 0.6932, 0.8926, 0.693, 0.8921, 0.6929])
me_cylinder.materials.append(mat_cutematerial)
me_cylinder.use_remesh_preserve_volume = False
me_cylinder.use_remesh_preserve_attributes = False
me_cylinder.use_mirror_vertex_groups = False
me_cylinder.update()
arm_armature = bpy.data.armatures.new('Armature')  # bones are not reproduced

# ---- objects
ob_armature = bpy.data.objects.new('Armature', arm_armature)
ob_cutecharacter = bpy.data.objects.new('CuteCharacter', me_cube_001)
ob_lamp = bpy.data.objects.new('Lamp', light_lamp)
ob_camera = bpy.data.objects.new('Camera', cam_camera)
ob_cylinder = bpy.data.objects.new('Cylinder', me_cylinder)

# ---- transforms, parenting, visibility, modifiers, constraints
ob_armature.location = (0.0, 0.0, 0.0)
ob_armature.rotation_euler = (1.249, 5.248e-08, 0.0)
ob_armature.show_in_front = True
ob_armature.lineart.crease_threshold = 0.0
ob_cutecharacter.parent = ob_armature
ob_cutecharacter.matrix_parent_inverse = Matrix(((1.0, 0.0, -5.248e-08, 0.0), (4.978e-08, 0.3165, 0.9486, 0.0), (1.661e-08, -0.9486, 0.3165, 0.0), (0.0, 0.0, 0.0, 1.0)))
ob_cutecharacter.location = (0.0, 0.0, 0.0)
ob_cutecharacter.lock_rotations_4d = False
ob_cutecharacter.empty_display_type = 'ARROWS'
ob_cutecharacter.lineart.crease_threshold = 0.0
_vg = ob_cutecharacter.vertex_groups.new(name='Hips')
for _i, _w in zip([6, 7, 23, 42, 66, 67, 68, 70, 72, 94, 95, 96, 97, 98, 99, 100, 101, 102, 103, 105, 106, 107, 108, 109, 110, 111, 112, 113, 114, 115, 116, 117, 118, 119, 121, 124, 130, 133, 134, 135, 136, 152, 153, 154, 155, 156, 157, 158, 159, 160, 161, 163, 165, 179, 180, 191, 192, 194, 195, 197], [0.01129, 0.02649, 0.07126, 0.01188, 0.3666, 0.09398, 0.107, 0.05946, 0.05081, 0.3017, 0.3085, 0.0178, 0.0244, 0.7729, 0.737, 0.6612, 0.4959, 0.4885, 0.4259, 0.05605, 0.1413, 0.07759, 0.04396, 0.04366, 0.4754, 0.1756, 0.1317, 0.4056, 0.5707, 0.6797, 0.5919, 0.5426, 0.06259, 0.0172, 0.04053, 0.01912, 0.0173, 0.07648, 0.2199, 0.1742, 0.0516, 0.1529, 0.1587, 0.5787, 0.7096, 0.4398, 0.5576, 0.3705, 0.2549, 0.07506, 0.1624, 0.1141, 0.005979, 0.2612, 0.2157, 0.06184, 0.164, 0.03522, 0.1383, 0.1267]): _vg.add([_i], _w, 'REPLACE')
_vg = ob_cutecharacter.vertex_groups.new(name='Chest')
for _i, _w in zip([111, 114, 118, 119, 120, 121, 127, 128, 129, 130, 131, 132, 133, 134, 135, 136, 146, 147, 148, 149, 150, 151, 164, 169, 170, 171, 172, 173, 174, 175, 176, 177, 178, 181, 182, 213, 215, 237, 239, 261, 262, 276, 277, 293, 294, 295, 296, 297, 301, 302, 303], [0.009327, 0.04608, 0.09219, 0.1971, 0.07154, 0.04162, 0.3855, 0.09588, 0.3226, 0.4244, 0.1015, 0.09204, 0.3999, 0.1317, 0.05187, 0.09787, 0.2057, 0.07863, 0.2205, 0.1634, 0.06726, 0.08045, 0.002938, 0.06418, 0.1279, 0.0957, 0.2289, 0.02109, 0.0127, 0.0003213, 0.008308, 0.01051, 0.009382, 0.03029, 0.01013, 0.01961, 0.002855, 0.04934, 0.01732, 0.07798, 0.05258, 0.007506, 0.02971, 0.1132, 0.07623, 0.1506, 0.08735, 0.02947, 0.008698, 0.05779, 0.09497]): _vg.add([_i], _w, 'REPLACE')
_vg = ob_cutecharacter.vertex_groups.new(name='Neck')
for _i, _w in zip([129, 171, 172, 181, 237, 261, 264, 277, 293, 295, 296, 297, 303], [0.005777, 0.01325, 0.05084, 0.02653, 0.005592, 0.03012, 0.002682, 0.05019, 0.05806, 0.07657, 0.03209, 0.06293, 0.01376]): _vg.add([_i], _w, 'REPLACE')
_vg = ob_cutecharacter.vertex_groups.new(name='Head')
for _i, _w in zip([118, 119, 120, 121, 127, 128, 129, 130, 131, 132, 133, 137, 138, 139, 140, 141, 142, 143, 144, 145, 146, 147, 148, 149, 150, 151, 164, 166, 167, 168, 169, 170, 171, 172, 173, 174, 175, 176, 177, 178, 181, 182, 199, 200, 201, 202, 203, 204, 205, 206, 207, 208, 209, 210, 211, 212, 213, 214, 215, 216, 217, 218, 219, 220, 221, 222, 223, 224, 225, 226, 227, 228, 229, 230, 231, 232, 233, 234, 235, 236, 237, 238, 239, 240, 241, 242, 243, 244, 245, 246, 247, 248, 249, 250, 251, 252, 253, 254, 255, 256, 257, 258, 259, 260, 261, 262, 263, 264, 265, 266, 267, 268, 269, 270, 271, 272, 273, 274, 275, 276, 277, 278, 279, 280, 281, 282, 283, 284, 285, 286, 287, 288, 289, 290, 291, 292, 293, 294, 295, 296, 297, 298, 299, 300, 301, 302, 303, 304, 305, 306, 307, 308, 309, 310, 311, 312, 313, 314, 315, 316, 317, 318, 319, 320, 321, 322, 323, 324, 325, 326, 327, 328, 329, 330, 331, 332, 333, 334, 335, 336, 337, 338, 339, 340, 341, 342, 343, 344, 345, 346, 347, 348, 349, 350, 351, 352, 353, 354, 355, 356, 357, 358, 359, 360, 361, 362, 363, 364, 365, 366, 367, 368, 369], [0.027, 0.07425, 0.05356, 0.004847, 0.1469, 0.128, 0.2082, 0.082, 0.0586, 0.2071, 0.0204, 0.09716, 0.08998, 0.05122, 0.08807, 0.1572, 0.1658, 0.00499, 0.04251, 0.1797, 0.1932, 0.1624, 0.1198, 0.2875, 0.2573, 0.09403, 0.01758, 0.3151, 0.3069, 0.3192, 0.3678, 0.3773, 0.3633, 0.3445, 0.1684, 0.1013, 0.02929, 0.22, 0.1402, 0.07931, 0.3299, 0.3462, 0.9979, 0.9962, 0.9897, 0.9807, 0.983, 0.9917, 0.9934, 0.9879, 0.9332, 0.9882, 0.9937, 0.9224, 0.9358, 0.9226, 0.7775, 0.8929, 0.7451, 0.8841, 0.7731, 0.7584, 0.8891, 0.8991, 0.9986, 0.9978, 0.9964, 0.9886, 0.978, 0.9929, 0.9845, 0.9198, 0.9493, 0.9856, 0.9928, 0.934, 0.9496, 0.9252, 0.9363, 0.9145, 0.7671, 0.8762, 0.732, 0.8733, 0.7672, 0.8924, 0.9136, 0.9061, 0.9086, 0.9188, 0.9819, 0.9904, 0.9885, 0.9936, 0.9963, 0.9934, 0.9946, 0.9961, 0.9263, 0.939, 0.9744, 0.9621, 0.9731, 0.9609, 0.5866, 0.5301, 0.5319, 0.5412, 0.7865, 0.9019, 0.8913, 0.7596, 0.937, 0.9119, 0.9958, 0.9393, 0.9537, 0.9664, 0.5398, 0.5352, 0.5679, 0.9932, 0.9956, 0.9628, 0.9758, 0.9222, 0.9117, 0.999, 0.9386, 0.9297, 0.8974, 0.896, 0.9963, 0.9931, 0.9687, 0.9556, 0.5713, 0.5198, 0.4811, 0.5034, 0.4819, 0.4681, 0.4561, 0.4531, 0.4606, 0.4618, 0.4568, 0.005302, 0.009562, 0.003137, 0.004549, 0.1193, 0.0006023, 0.001345, 0.002392, 0.001366, 0.004365, 0.001612, 0.0002414, 0.0007842, 0.0007842, 0.0007842, 0.0007842, 0.008818, 0.03173, 0.06183, 0.03173, 0.008818, 0.0007842, 0.0007842, 0.0007842, 0.9979, 0.9962, 0.9897, 0.9807, 0.983, 0.9917, 0.9934, 0.9879, 0.9882, 0.9937, 0.9986, 0.9978, 0.9964, 0.9886, 0.978, 0.9929, 0.9845, 0.9856, 0.9928, 0.9819, 0.9904, 0.9885, 0.9936, 0.9963, 0.9934, 0.9946, 0.9961, 0.9958, 0.9932, 0.9956, 0.999, 0.9963, 0.9931, 0.9807, 0.983, 0.9879, 0.9882, 0.978, 0.9845, 0.9856, 0.9819, 0.9885]): _vg.add([_i], _w, 'REPLACE')
_vg = ob_cutecharacter.vertex_groups.new(name='ShoulderConnector.L')
for _i, _w in zip([127, 129, 130, 132, 146, 149, 170, 171, 172, 237, 261, 293, 294, 295, 296, 303], [0.08494, 0.1331, 0.03693, 0.008538, 0.0272, 0.06525, 0.06075, 0.0348, 0.1304, 0.003226, 0.02883, 0.06247, 0.0199, 0.08448, 0.03484, 0.03848]): _vg.add([_i], _w, 'REPLACE')
_vg = ob_cutecharacter.vertex_groups.new(name='Shoulder.L')
_vg = ob_cutecharacter.vertex_groups.new(name='UpperArm.L')
_vg = ob_cutecharacter.vertex_groups.new(name='LowerArm.L')
_vg = ob_cutecharacter.vertex_groups.new(name='Hand.L')
_vg = ob_cutecharacter.vertex_groups.new(name='ShoulderConnector.R')
for _i, _w in zip([118, 119, 120, 121, 127, 128, 129, 130, 131, 132, 133, 134, 135, 136, 137, 138, 139, 140, 141, 142, 143, 144, 145, 146, 147, 148, 149, 150, 151, 162, 164, 165, 166, 167, 168, 169, 170, 171, 172, 173, 174, 175, 176, 177, 178, 181, 182, 213, 214, 215, 216, 217, 218, 219, 220, 228, 237, 238, 239, 240, 241, 242, 243, 244, 245, 246, 261, 262, 263, 264, 265, 266, 267, 268, 270, 275, 276, 277, 282, 283, 287, 288, 293, 294, 295, 296, 297, 298, 299, 300, 301, 302, 303], [0.06226, 0.09449, 0.183, 0.07077, 0.1796, 0.452, 0.1696, 0.1675, 0.4268, 0.4321, 0.09299, 0.02597, 0.0232, 0.1249, 0.05326, 0.08519, 0.01033, 0.03745, 0.07971, 0.1385, 0.02427, 0.001443, 0.07825, 0.09713, 0.1042, 0.0935, 0.1065, 0.1323, 0.1106, 0.03802, 0.0575, 0.02095, 0.2392, 0.1362, 0.1244, 0.1748, 0.1114, 0.329, 0.1488, 0.2175, 0.1677, 0.1063, 0.1162, 0.08182, 0.0612, 0.3125, 0.1826, 0.08524, 0.03008, 0.07208, 0.01585, 0.08246, 0.07485, 0.01836, 0.01977, 0.005764, 0.07704, 0.03489, 0.06967, 0.01897, 0.07684, 0.02042, 0.01407, 0.003418, 0.006426, 0.005855, 0.1682, 0.1359, 0.1378, 0.1826, 0.08233, 0.02233, 0.01464, 0.07221, 0.007413, 0.1472, 0.147, 0.1811, 0.0067, 0.002391, 0.02081, 0.007051, 0.1223, 0.1083, 0.1285, 0.2223, 0.2195, 0.2106, 0.1669, 0.1558, 0.1754, 0.1634, 0.1112]): _vg.add([_i], _w, 'REPLACE')
_vg = ob_cutecharacter.vertex_groups.new(name='Shoulder.R')
for _i, _w in zip([19, 20, 21, 22, 62, 63, 64, 65, 105, 106, 107, 108, 109, 110, 111, 112, 113, 114, 115, 116, 117, 118, 119, 120, 121, 122, 123, 124, 125, 126, 127, 128, 129, 130, 131, 132, 133, 134, 135, 136, 137, 138, 139, 140, 141, 142, 143, 144, 145, 146, 147, 148, 149, 150, 151, 157, 158, 159, 160, 161, 162, 163, 164, 165, 166, 167, 168, 169, 170, 171, 172, 173, 174, 175, 176, 177, 178, 180, 181, 182, 183, 184, 185, 186, 187, 188, 189, 190, 210, 211, 212, 213, 214, 215, 216, 217, 218, 219, 220, 232, 234, 235, 236, 237, 238, 239, 240, 241, 242, 243, 244, 245, 246, 255, 261, 262, 263, 264, 265, 266, 267, 268, 269, 270, 272, 275, 276, 277, 282, 283, 286, 288, 293, 294, 295, 296, 297, 298, 299, 300, 301, 302, 303], [0.00859, 0.03833, 0.006437, 0.001115, 0.04052, 0.03016, 0.01145, 0.003106, 0.15, 0.1673, 0.01524, 0.006499, 0.1544, 0.03553, 0.09899, 0.1099, 0.03229, 0.07501, 0.01868, 0.02079, 0.1004, 0.2035, 0.2684, 0.37, 0.2675, 0.4041, 0.9016, 0.5117, 0.4666, 0.5696, 0.1246, 0.2508, 0.09977, 0.1629, 0.3223, 0.1932, 0.2065, 0.1366, 0.2457, 0.5558, 0.8113, 0.7849, 0.8759, 0.7918, 0.7248, 0.6505, 0.8979, 0.8322, 0.6828, 0.3107, 0.5159, 0.3098, 0.2685, 0.4385, 0.5129, 0.0009121, 0.1515, 0.03651, 0.1436, 0.03328, 0.8126, 0.4989, 0.5832, 0.4681, 0.3895, 0.5159, 0.5036, 0.3025, 0.2318, 0.1212, 0.07494, 0.532, 0.6574, 0.7817, 0.564, 0.653, 0.6896, 0.001005, 0.2508, 0.3836, 0.2963, 0.3756, 0.8165, 0.9152, 0.936, 0.8967, 0.3174, 0.2459, 0.02704, 0.008354, 0.02252, 0.05644, 0.01365, 0.1182, 0.05427, 0.1044, 0.1291, 0.05599, 0.04427, 0.01502, 0.02318, 0.009679, 0.02829, 0.04073, 0.005823, 0.1172, 0.0574, 0.1218, 0.05365, 0.002061, 0.03802, 0.04147, 0.02503, 0.02146, 0.07665, 0.2074, 0.283, 0.2081, 0.07626, 0.02405, 0.05325, 0.1206, 0.0109, 0.03706, 0.008592, 0.2705, 0.2422, 0.1336, 0.009939, 0.03595, 0.01465, 0.04476, 0.06025, 0.191, 0.06363, 0.09033, 0.1683, 0.2569, 0.335, 0.3421, 0.2846, 0.2362, 0.2076]): _vg.add([_i], _w, 'REPLACE')
_vg = ob_cutecharacter.vertex_groups.new(name='UpperArm.R')
for _i, _w in zip([11, 12, 13, 15, 17, 19, 20, 21, 22, 48, 50, 52, 53, 55, 58, 59, 60, 61, 62, 63, 64, 65, 90, 91, 92, 93, 105, 106, 109, 111, 112, 118, 119, 120, 121, 122, 123, 124, 125, 126, 135, 139, 140, 144, 147, 148, 151, 158, 160, 162, 163, 164, 165, 177, 178, 183, 184, 185, 186, 187, 188, 189, 190], [0.3348, 0.3583, 0.3281, 0.301, 0.0003974, 0.8077, 0.7685, 0.7304, 0.7383, 0.3241, 0.3518, 0.3492, 0.3122, 0.001472, 0.09442, 0.1222, 0.158, 0.1366, 0.7316, 0.7873, 0.7135, 0.7665, 0.1182, 0.1571, 0.1493, 0.1047, 0.1211, 0.1025, 0.1087, 0.002345, 0.02112, 0.02906, 0.02504, 0.0605, 0.06434, 0.4162, 0.03256, 0.318, 0.3551, 0.3119, 0.0263, 0.003319, 0.03477, 0.06396, 0.009061, 0.01256, 0.03659, 0.0482, 0.06194, 0.01522, 0.136, 0.1442, 0.1446, 0.02334, 0.06046, 0.5816, 0.5449, 0.1332, 0.05108, 0.02543, 0.07798, 0.5931, 0.6305]): _vg.add([_i], _w, 'REPLACE')
_vg = ob_cutecharacter.vertex_groups.new(name='LowerArm.R')
for _i, _w in zip([11, 12, 13, 14, 15, 16, 17, 18, 19, 20, 21, 22, 46, 48, 49, 50, 51, 52, 53, 54, 55, 56, 57, 58, 59, 60, 61, 62, 63, 64, 65, 86, 87, 88, 89, 90, 91, 92, 93, 183, 190], [0.5936, 0.5623, 0.6067, 0.08177, 0.6527, 0.09749, 0.1163, 0.1069, 0.1517, 0.1721, 0.212, 0.2072, 0.03314, 0.617, 0.04861, 0.5646, 0.01933, 0.57, 0.6333, 0.09914, 0.1203, 0.1152, 0.09087, 0.8161, 0.7663, 0.706, 0.7406, 0.1997, 0.1612, 0.221, 0.1868, 0.02761, 0.0576, 0.05302, 0.01418, 0.774, 0.705, 0.7189, 0.7971, 0.004964, 0.0146]): _vg.add([_i], _w, 'REPLACE')
_vg = ob_cutecharacter.vertex_groups.new(name='Hand.R')
for _i, _w in zip([10, 11, 12, 13, 14, 15, 16, 17, 18, 46, 47, 48, 49, 50, 51, 52, 53, 54, 55, 56, 57, 58, 59, 60, 61, 86, 87, 88, 89, 90, 91, 92, 93], [0.9934, 0.05429, 0.06251, 0.04143, 0.9074, 0.01768, 0.8855, 0.8571, 0.8722, 0.9503, 0.9727, 0.03956, 0.9398, 0.06378, 0.9591, 0.05852, 0.0263, 0.8847, 0.8526, 0.8602, 0.896, 0.08541, 0.1043, 0.128, 0.1158, 0.9547, 0.9298, 0.9359, 0.963, 0.1025, 0.1293, 0.1228, 0.09273]): _vg.add([_i], _w, 'REPLACE')
_vg = ob_cutecharacter.vertex_groups.new(name='Hip.L')
for _i, _w in zip([99, 100, 110, 113, 115, 154, 155, 156, 157], [0.02638, 0.01619, 0.05142, 0.00165, 0.04422, 0.02783, 0.1182, 0.03403, 0.1308]): _vg.add([_i], _w, 'REPLACE')
_vg = ob_cutecharacter.vertex_groups.new(name='UpperLeg.L')
_vg = ob_cutecharacter.vertex_groups.new(name='LowerLeg.L')
_vg = ob_cutecharacter.vertex_groups.new(name='Hip.R')
for _i, _w in zip([6, 7, 23, 25, 42, 44, 66, 67, 68, 69, 70, 72, 94, 95, 96, 97, 98, 99, 100, 101, 102, 103, 104, 105, 106, 107, 108, 109, 110, 111, 112, 113, 114, 115, 116, 117, 118, 119, 120, 121, 122, 124, 125, 134, 135, 152, 153, 154, 155, 156, 157, 158, 159, 160, 161, 163, 165, 179, 180, 191, 192, 193, 194, 195, 196, 197, 198], [0.02708, 0.04084, 0.09899, 0.02771, 0.01613, 0.01687, 0.5653, 0.2374, 0.2552, 0.112, 0.06836, 0.072, 0.3507, 0.3669, 0.1438, 0.152, 0.8328, 0.6691, 0.7362, 0.7413, 0.5921, 0.6279, 0.4201, 0.2771, 0.191, 0.4153, 0.4275, 0.1976, 0.3783, 0.1806, 0.1879, 0.5296, 0.1367, 0.2685, 0.3103, 0.1428, 0.07174, 0.02157, 0.007298, 0.06461, 0.06103, 0.02853, 0.02752, 0.05972, 0.05606, 0.4668, 0.4995, 0.5318, 0.4078, 0.6054, 0.4597, 0.1798, 0.4611, 0.1949, 0.5408, 0.05667, 0.05864, 0.5208, 0.5734, 0.1013, 0.2454, 0.02136, 0.09979, 0.1638, 0.05499, 0.1674, 0.05141]): _vg.add([_i], _w, 'REPLACE')
_vg = ob_cutecharacter.vertex_groups.new(name='UpperLeg.R')
for _i, _w in zip([1, 6, 7, 8, 9, 23, 24, 25, 30, 31, 32, 33, 39, 40, 41, 42, 43, 44, 45, 66, 67, 68, 69, 70, 71, 72, 73, 78, 79, 80, 81, 82, 83, 84, 85, 94, 95, 96, 97, 98, 99, 100, 101, 102, 103, 104, 105, 106, 107, 108, 109, 110, 111, 112, 113, 114, 115, 116, 117, 118, 119, 120, 121, 122, 124, 125, 134, 135, 152, 153, 154, 155, 156, 157, 158, 159, 160, 161, 163, 164, 165, 179, 180, 183, 190, 191, 192, 193, 194, 195, 196, 197, 198], [0.5467, 0.7109, 0.3369, 0.3228, 0.2757, 0.5771, 0.7252, 0.731, 0.1592, 0.1006, 0.278, 0.1596, 0.0315, 0.06435, 0.02782, 0.4567, 0.4637, 0.3024, 0.289, 0.541, 0.859, 0.7859, 0.932, 0.6196, 0.7205, 0.6129, 0.7325, 0.1252, 0.239, 0.2442, 0.1254, 0.004833, 0.05684, 0.05971, 0.006362, 0.6259, 0.5824, 0.9202, 0.873, 0.1884, 0.2188, 0.2535, 0.4305, 0.4549, 0.4704, 0.8915, 0.48, 0.3235, 0.8187, 0.8178, 0.3176, 0.2281, 0.1293, 0.157, 0.3252, 0.1008, 0.1784, 0.2837, 0.1424, 0.05789, 0.018, 0.01164, 0.0596, 0.08049, 0.05094, 0.05133, 0.04532, 0.0584, 0.7915, 0.7117, 0.3514, 0.2138, 0.3939, 0.2593, 0.2554, 0.6207, 0.2345, 0.6115, 0.07542, 0.004437, 0.06739, 0.6716, 0.6207, 0.01225, 0.03577, 0.8053, 0.6669, 0.9059, 0.8734, 0.6965, 0.8645, 0.7318, 0.9144]): _vg.add([_i], _w, 'REPLACE')
_vg = ob_cutecharacter.vertex_groups.new(name='LowerLeg.R')
for _i, _w in zip([1, 2, 3, 4, 5, 6, 7, 8, 9, 23, 24, 25, 26, 27, 29, 30, 31, 32, 33, 34, 35, 36, 37, 38, 39, 40, 41, 42, 43, 44, 45, 66, 67, 68, 70, 71, 72, 73, 74, 75, 76, 77, 78, 79, 80, 81, 82, 83, 84, 85, 94, 95, 97, 100, 101, 102, 103, 153, 191, 192, 193, 194, 195, 196, 197, 198], [0.3914, 0.7497, 0.6166, 0.05067, 0.6234, 0.229, 0.6038, 0.6526, 0.7101, 0.3367, 0.2575, 0.2489, 0.529, 0.6577, 0.4885, 0.7876, 0.8816, 0.6341, 0.7996, 0.7759, 0.3027, 0.3026, 0.7209, 0.9016, 0.8222, 0.6275, 0.8269, 0.4785, 0.4973, 0.6624, 0.6959, 0.07748, 0.01318, 0.04728, 0.2951, 0.2453, 0.3286, 0.2549, 0.7159, 0.2514, 0.2372, 0.6244, 0.8453, 0.6812, 0.6877, 0.85, 0.8916, 0.6982, 0.7001, 0.8776, 0.05925, 0.06716, 0.008742, 0.001977, 0.05824, 0.02068, 0.05121, 0.01405, 0.1031, 0.1568, 0.07221, 0.07848, 0.1397, 0.0866, 0.1337, 0.06184]): _vg.add([_i], _w, 'REPLACE')
_vg = ob_cutecharacter.vertex_groups.new(name='LowerSpine')
for _i, _w in zip([68, 95, 97, 100, 103, 104, 105, 106, 107, 108, 109, 110, 111, 112, 113, 114, 115, 116, 117, 118, 119, 120, 121, 122, 124, 125, 126, 127, 130, 131, 133, 134, 135, 136, 146, 147, 148, 149, 150, 151, 153, 154, 155, 156, 157, 158, 159, 160, 161, 162, 163, 164, 165, 169, 170, 177, 178, 180, 183, 189, 190, 294, 303], [0.02122, 0.002104, 0.01813, 0.03078, 0.0183, 0.01646, 0.1748, 0.2466, 0.03757, 0.06908, 0.3472, 0.2009, 0.493, 0.5081, 0.1791, 0.1669, 0.06809, 0.05643, 0.147, 0.4314, 0.2414, 0.1944, 0.4094, 0.0532, 0.05914, 0.07492, 0.02871, 0.0165, 0.06181, 0.0259, 0.1392, 0.3892, 0.3812, 0.1043, 0.09302, 0.06614, 0.1523, 0.05803, 0.035, 0.11, 0.06276, 0.003215, 0.01533, 0.09723, 0.1154, 0.1451, 0.04999, 0.4454, 0.1379, 0.01823, 0.1289, 0.1032, 0.2078, 0.01264, 0.03256, 0.01844, 0.05117, 0.09198, 0.03096, 0.001519, 0.01129, 0.003468, 0.01424]): _vg.add([_i], _w, 'REPLACE')
_vg = ob_cutecharacter.vertex_groups.new(name='Foot.L')
_vg = ob_cutecharacter.vertex_groups.new(name='Foot.R')
for _i, _w in zip([0, 1, 2, 3, 4, 5, 26, 27, 28, 29, 30, 32, 33, 34, 35, 36, 37, 38, 39, 40, 41, 42, 43, 74, 75, 76, 77, 79, 80, 82, 83, 84, 85], [0.9969, 0.0305, 0.2405, 0.366, 0.9443, 0.359, 0.456, 0.3342, 0.9974, 0.4978, 0.02211, 0.07635, 0.02674, 0.2104, 0.6763, 0.6762, 0.2664, 0.07527, 0.1363, 0.3054, 0.1305, 0.01014, 0.01007, 0.2726, 0.7336, 0.7486, 0.3658, 0.06218, 0.06256, 0.07891, 0.2407, 0.2388, 0.09369]): _vg.add([_i], _w, 'REPLACE')
_m = ob_cutecharacter.modifiers.new('Mirror', 'MIRROR')
_m.use_clip = True
_m = ob_cutecharacter.modifiers.new('Armature', 'ARMATURE')
_m.object = ob_armature
ob_lamp.location = (3.758, -1.576, 1.829)
ob_lamp.rotation_euler = (0.6503, 0.05522, 1.866)
ob_lamp.lock_rotations_4d = False
ob_lamp.empty_display_type = 'ARROWS'
ob_lamp.color = (0.0, 0.0, 0.0, 0.0)
ob_lamp.lineart.crease_threshold = 0.0
ob_camera.location = (4.037, -10.28, 4.652)
ob_camera.rotation_euler = (1.224, -0.005962, 0.3729)
ob_camera.lock_rotations_4d = False
ob_camera.empty_display_type = 'ARROWS'
ob_camera.color = (0.0, 0.0, 0.0, 0.0)
ob_camera.display_type = 'WIRE'
ob_camera.lineart.crease_threshold = 0.0
ob_cylinder.location = (0.0, 0.0, 0.0)
ob_cylinder.rotation_euler = (1.571, -0.0, -0.0)
ob_cylinder.lineart.crease_threshold = 0.0
_c = ob_cylinder.constraints.new('CHILD_OF'); _c.name = 'Child Of'
_c.target = ob_armature
_c.subtarget = 'Hand.R'
_c.set_inverse_pending = False

# ---- collection membership
col_collection_1.objects.link(ob_armature)
col_collection_1.objects.link(ob_cutecharacter)
col_collection_1.objects.link(ob_lamp)
col_collection_1.objects.link(ob_camera)
col_collection_3.objects.link(ob_cylinder)

# ---- scene / render settings (as saved in the file)
scene.camera = ob_camera
scene.frame_start = 1; scene.frame_end = 250; scene.frame_set(1)
scene.render.engine = 'BLENDER_EEVEE_NEXT'
scene.render.resolution_x = 1024
scene.render.resolution_y = 1024
scene.render.resolution_percentage = 50
scene.render.dither_intensity = 0.0
scene.cycles.use_denoising = False
scene.cycles.samples = 128
scene.cycles.sampling_pattern = 'TABULATED_SOBOL'
scene.cycles.light_sampling_threshold = 0.0
scene.cycles.use_adaptive_sampling = False
scene.cycles.use_light_tree = False
scene.cycles.blur_glossy = 0.0
scene.cycles.sample_clamp_indirect = 0.0
scene.view_settings.view_transform = 'Standard'
bpy.context.view_layer.update()
